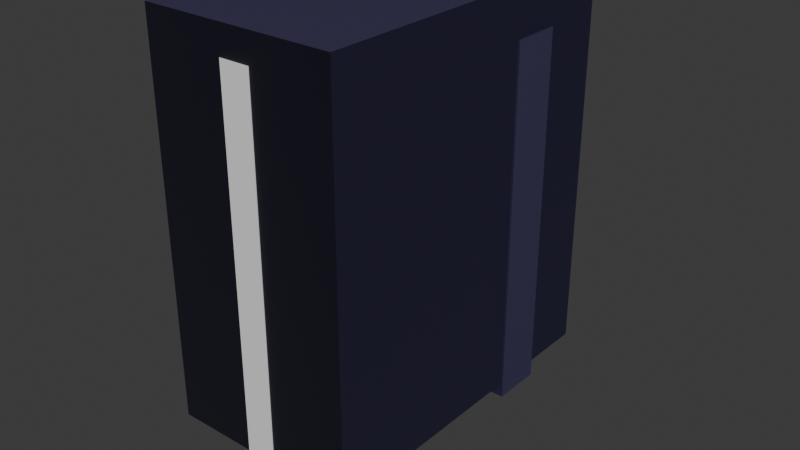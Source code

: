 # Source: level.blend  (saved by Blender 4.2.66; exported with 4.5.12 LTS)
import bpy
from mathutils import Matrix  # noqa: F401  (used for matrix-valued properties, if any)

bpy.ops.wm.read_factory_settings(use_empty=True)
scene = bpy.context.scene
scene.name = 'Scene'

# ---- images (referenced by path relative to the original .blend; pixels are not part of the script)
import os
ASSET_DIR = os.environ.get("B2B_ASSET_DIR", "")  # directory of the original .blend (textures are referenced by path, not embedded)
HERE = os.path.dirname(os.path.abspath(__file__))  # packed textures are extracted next to this script under _unpacked/

def load_image(name, relpath, width, height, colorspace="sRGB"):
    """Load a texture the original file referenced (path relative to the .blend, or extracted next to this script)."""
    p = next((c for c in (os.path.join(HERE, relpath), os.path.join(ASSET_DIR, relpath)) if relpath and os.path.exists(c)), "")
    if p:
        img = bpy.data.images.load(p, check_existing=True)
        img.name = name
    else:  # same state as the original file: an image datablock whose file is absent (Cycles renders it pink)
        img = bpy.data.images.new(name, width, height)
        img.source = "FILE"
        img.filepath = "//" + (relpath or name)
    img.colorspace_settings.name = colorspace
    return img
img_ao_4_png = load_image('ao_4.png', 'ao_4.png', 1024, 1024, 'sRGB')
img_normal_4_png = load_image('normal_4.png', 'normal_4.png', 1024, 1024, 'sRGB')
img_ao_3_png = load_image('ao_3.png', 'ao_3.png', 1024, 1024, 'sRGB')
img_normal_3_png = load_image('normal_3.png', 'normal_3.png', 1024, 1024, 'Non-Color')

# ---- materials (node trees are filled in below, after node groups)
mat_brick_wall_world = bpy.data.materials.new('Brick Wall World')
mat_brick_floor = bpy.data.materials.new('Brick Floor')

# ---- material node trees
mat_brick_wall_world.use_nodes = True; mat_brick_wall_world.node_tree.nodes.clear()
_N = mat_brick_wall_world.node_tree.nodes; _L = mat_brick_wall_world.node_tree.links
n0 = _N.new('ShaderNodeBsdfPrincipled'); n0.name = 'Principled BSDF'; n0.location = (406, 372)
n0.inputs[2].default_value = 0.6127
n1 = _N.new('ShaderNodeOutputMaterial'); n1.name = 'Material Output'; n1.location = (809, 350)
n2 = _N.new('ShaderNodeTexImage'); n2.name = 'Image Texture'; n2.location = (-116, 256)
n2.image = img_ao_4_png
n3 = _N.new('ShaderNodeMix'); n3.name = 'Mix'; n3.location = (226, 388)
n3.data_type = 'RGBA'
n3.blend_type = 'MULTIPLY'
n3.inputs[6].default_value = (0.01949, 0.03285, 0.05173, 1.0)
n4 = _N.new('ShaderNodeNormalMap'); n4.name = 'Normal Map'; n4.location = (177, 41)
n4.inputs[0].default_value = 0.4
n5 = _N.new('ShaderNodeTexImage'); n5.name = 'Image Texture.001'; n5.location = (-103, -103)
n5.image = img_normal_4_png
_L.new(n0.outputs[0], n1.inputs[0])
_L.new(n3.outputs[2], n0.inputs[0])
_L.new(n2.outputs[0], n3.inputs[7])
_L.new(n5.outputs[0], n4.inputs[1])
_L.new(n4.outputs[0], n0.inputs[5])
n1.is_active_output = True
mat_brick_floor.use_nodes = True; mat_brick_floor.node_tree.nodes.clear()
_N = mat_brick_floor.node_tree.nodes; _L = mat_brick_floor.node_tree.links
n0 = _N.new('ShaderNodeBsdfPrincipled'); n0.name = 'Principled BSDF'; n0.location = (231, 281)
n0.inputs[2].default_value = 0.3255
n1 = _N.new('ShaderNodeOutputMaterial'); n1.name = 'Material Output'; n1.location = (521, 281)
n2 = _N.new('ShaderNodeTexImage'); n2.name = 'Image Texture'; n2.location = (-346, 192)
n2.image = img_ao_3_png
n3 = _N.new('ShaderNodeMix'); n3.name = 'Mix'; n3.location = (-9, 325)
n3.data_type = 'RGBA'
n3.blend_type = 'MULTIPLY'
n3.inputs[6].default_value = (0.3547, 0.3547, 0.3547, 1.0)
n4 = _N.new('ShaderNodeNormalMap'); n4.name = 'Normal Map'; n4.location = (43, -17)
n4.inputs[0].default_value = 1.9
n5 = _N.new('ShaderNodeTexImage'); n5.name = 'Image Texture.001'; n5.location = (-237, -161)
n5.image = img_normal_3_png
_L.new(n0.outputs[0], n1.inputs[0])
_L.new(n3.outputs[2], n0.inputs[0])
_L.new(n2.outputs[0], n3.inputs[7])
_L.new(n4.outputs[0], n0.inputs[5])
_L.new(n5.outputs[0], n4.inputs[1])
n1.is_active_output = True

# ---- world
world_world = bpy.data.worlds.new('World'); scene.world = world_world
world_world.use_nodes = True; world_world.node_tree.nodes.clear()
_N = world_world.node_tree.nodes; _L = world_world.node_tree.links
n0 = _N.new('ShaderNodeOutputWorld'); n0.name = 'World Output'; n0.location = (300, 300)
n1 = _N.new('ShaderNodeBackground'); n1.name = 'Background'; n1.location = (10, 300)
n1.inputs[0].default_value = (0.05088, 0.05088, 0.05088, 1.0)
_L.new(n1.outputs[0], n0.inputs[0])
n0.is_active_output = True
world_world.color = (0.05088, 0.05088, 0.05088)
world_world.sun_shadow_jitter_overblur = 0.0

# ---- meshes
me_mesh_0 = bpy.data.meshes.new('Mesh_0')
me_mesh_0.from_pydata([(-5.239, -6.741, 265.3), (1.823, -6.741, 265.3), (8.273, 8.75, 265.3), (8.273, -8.75, 265.3), (8.273, 8.75, -30.26), (-8.273, 8.75, 265.3), (-8.273, -8.75, -30.26), (8.273, -8.75, -30.26), (-8.273, 8.75, -30.26), (-8.273, -8.75, 265.3), (-5.239, 6.963, 265.3), (-5.239, 6.963, 267.6), (-5.239, -6.741, 267.6), (1.823, -6.741, 267.6), (1.823, 6.963, 265.3), (1.823, 6.963, 267.6), (-33.27, -13.75, 264.7), (-23.27, -13.75, 264.7), (-33.27, -13.75, 269.7), (-23.27, -13.75, 269.7), (-33.27, -23.75, 274.7), (-23.27, -23.75, 274.7), (-23.27, -23.75, 269.7), (-33.27, -23.75, 269.7), (-40.77, -23.75, -30.26), (-40.77, -46.25, -30.26), (-15.77, -46.25, 274.7), (-40.77, -46.25, 274.7), (-15.77, -46.25, -30.26), (-40.77, -23.75, 274.7), (-15.77, -23.75, 274.7), (-15.77, -23.75, -30.26), (-53.27, 13.75, 257.2), (-53.27, 13.75, -30.26), (-67.67, 13.75, -30.26), (-67.67, 33.75, -30.26), (-53.27, 33.75, -30.26), (-67.67, 33.75, 257.2), (-67.67, 13.75, 257.2), (-45.77, 83.75, 239.7), (-45.77, 83.75, -30.26), (-50.77, 88.75, -30.26), (-50.77, 83.75, -30.26), (-45.77, 88.75, -30.26), (-45.77, 88.75, 237.2), (-50.77, 83.75, 232.2), (-45.77, 83.75, 232.2), (-10.77, 83.75, -30.26), (-5.773, 88.75, -30.26), (-10.77, 88.75, -30.26), (-5.773, 83.75, -30.26), (-10.77, 88.75, 237.2), (-10.77, 83.75, 237.2), (-45.77, 83.01, 235.7), (-45.77, 81.64, 239.3), (-50.77, 81.64, 239.3), (-45.77, 82.05, 237.1), (-50.77, 82.05, 237.1), (-50.77, 83.01, 235.7), (-25.77, 56.25, 269.7), (-25.77, 56.25, 264.7), (-25.77, 83.75, 257.2), (-30.77, 83.75, 252.2), (-30.77, 56.25, 264.7), (-30.77, 56.25, 269.7), (-25.77, 83.75, 252.2), (-50.77, 88.75, 239.7), (-30.77, 88.75, 249.7), (-50.77, 83.75, 239.7), (-45.77, 83.75, 237.2), (-30.77, 83.75, 249.7), (-25.77, 88.75, 249.7), (-5.773, 88.75, 239.7), (-5.773, 83.75, 239.7), (-30.77, 83.75, 242.2), (-30.77, 83.75, 257.2), (-30.77, 88.75, 257.2), (-25.77, 83.75, 249.7), (-25.77, 88.75, 242.2), (-27.44, 83.75, 252.2), (-30.77, 88.75, 242.2), (-25.77, 88.75, 257.2), (-3.273, 53.25, -30.26), (6.727, 53.25, 257.2), (-3.273, 38.25, 257.2), (6.727, 38.25, 257.2), (-3.273, 53.25, 257.2), (6.727, 38.25, -30.26), (6.727, 53.25, -30.26), (-3.273, 38.25, -30.26), (-35.77, 92.5, -30.26), (-20.77, 92.5, 242.2), (-20.77, 92.5, -30.26), (-20.77, 60.0, -30.26), (-35.77, 60.0, 242.2), (-35.77, 60.0, -30.26), (-25.77, 83.75, 242.2), (-20.77, 60.0, 242.2), (-35.77, 92.5, 242.2), (-58.27, 8.75, -30.26), (-58.27, 3.75, -30.26), (-58.27, 3.75, 257.2), (-58.27, 8.75, 257.2), (-53.27, 8.75, -30.26), (-53.27, 3.75, -30.26), (-53.27, 3.75, 257.2), (-53.27, 8.75, 257.2), (-58.27, -3.198, -30.26), (-58.27, -3.198, 257.2), (-53.27, -3.198, -30.26), (-58.27, -10.7, -30.26), (-58.27, -10.7, 257.2), (-53.27, -10.7, 257.2), (-53.27, -3.198, 257.2), (-58.27, 33.75, 257.2), (-58.27, 33.75, -30.26), (-58.27, 61.25, 257.2), (-53.27, 33.75, 257.2), (-53.27, 56.25, 257.2), (-58.27, 61.25, -30.26), (-13.27, 61.25, 257.2), (-13.27, 56.25, 257.2), (-13.27, 56.25, -30.26), (-13.27, 61.25, -30.26), (-53.27, 61.25, -30.26), (-53.27, 61.25, -30.26), (-50.77, -13.75, -30.26), (-50.77, -18.75, 257.2), (-8.273, -18.75, 257.2), (-8.273, -18.75, -30.26), (-50.77, -18.75, -30.26), (-8.273, -13.75, -30.26), (-8.273, -13.75, 257.2), (-50.77, -13.75, 257.2), (-53.27, 56.25, -30.26), (-53.27, 56.25, 269.7), (-53.27, -13.75, 269.7), (-3.273, -13.75, 269.7), (-53.27, -13.75, -30.26), (-3.273, -13.75, -30.26), (-3.273, 56.25, 269.7), (-3.273, 56.25, -30.26), (-53.27, -10.7, -30.26)], [(79, 62), (79, 65), (89, 82), (95, 93)], [(21, 22, 17, 19), (9, 6, 7, 3), (43, 41, 66, 44), (6, 9, 5, 8), (137, 140, 135, 136), (2, 5, 9, 3), (15, 11, 12, 13), (0, 1, 13, 12), (14, 10, 11, 15), (15, 13, 1, 14), (138, 139, 137, 136), (18, 20, 21, 19), (16, 23, 20, 18), (10, 5, 9, 0), (25, 27, 29, 24), (29, 30, 31, 24), (25, 28, 26, 27), (26, 30, 29, 27), (31, 30, 26, 28), (37, 38, 32, 117), (38, 34, 33, 32), (34, 38, 37, 35), (40, 46, 45, 42), (66, 45, 68), (44, 46, 40, 43), (141, 140, 137, 139), (42, 45, 66, 41), (4, 8, 5, 2), (51, 72, 48, 49), (48, 72, 73, 50), (52, 47, 50, 73), (68, 55, 54, 39), (55, 57, 56, 54), (56, 39, 54), (53, 39, 56), (53, 46, 39), (131, 132, 128, 129), (128, 132, 133, 127), (100, 101, 102, 99), (68, 57, 55), (68, 58, 57), (58, 68, 45), (63, 64, 75, 62), (63, 62, 65, 60), (75, 68, 70), (44, 66, 67), (67, 66, 76), (68, 69, 70), (70, 69, 44, 67), (52, 77, 71), (61, 65, 73), (51, 71, 72), (65, 77, 73), (71, 81, 72), (81, 61, 73, 72), (71, 51, 52), (73, 77, 52), (52, 51, 73), (73, 51, 72), (76, 75, 61, 81), (77, 96, 78, 71), (76, 81, 71, 67), (67, 80, 74, 70), (62, 70, 77, 65), (97, 91, 98, 94), (62, 75, 70), (67, 71, 78, 80), (83, 88, 82, 86), (92, 90, 98, 91), (95, 94, 98, 90), (92, 91, 97, 93), (102, 106, 103, 99), (100, 104, 105, 101), (105, 106, 102, 101), (103, 106, 105, 104), (110, 111, 108, 107), (108, 113, 109, 107), (116, 119, 115, 114), (130, 129, 128, 127), (118, 121, 120, 116), (124, 119, 116, 120, 123), (122, 123, 120, 121), (130, 127, 133, 126), (123, 125, 124), (17, 22, 23, 16), (7, 4, 2, 3), (58, 45, 46, 53), (57, 58, 53, 56), (138, 136, 135, 134), (135, 140, 141, 134), (11, 10, 0, 12), (47, 52, 51, 49), (51, 52, 73, 72), (118, 116, 114, 117), (85, 83, 86, 84), (85, 87, 88, 83), (87, 85, 84, 89), (111, 112, 113, 108), (37, 117, 36, 35), (65, 61, 59, 60), (75, 64, 59, 61), (76, 66, 68, 75), (77, 70, 74, 96), (44, 69, 46), (110, 142, 112, 111)])
_uv = me_mesh_0.uv_layers.new(name='UVMap')
_uv.uv.foreach_set('vector', [0.5, 0.5, 0.5, 0.25, 1.0, 0.0, 1.0, 0.25, 1.0, 1.0, 1.0, 0.0, 0.0, 0.0, 0.0, 1.0, 0.0, 1.0, 1.0, 1.0, 1.0, 0.0, 0.0, 0.0, 1.0, 0.0, 0.0, 0.0, 0.0, 1.0, 1.0, 1.0, 0.0, 1.0, 1.0, 1.0, 1.0, 0.0, 0.0, 0.0, 0.0, 0.0, 0.0, 0.0, 0.0, 0.0, 0.0, 0.0, 1.0, 1.0, 1.0, 0.0, 0.0, 0.0, 0.0, 1.0, 1.0, 0.7618, 0.0, 0.7618, 0.0, 1.0, 1.0, 1.0, 0.0, 0.2382, 1.0, 0.2382, 1.0, 0.0, 0.0, 0.0, 0.0, 0.0, 0.0, 1.0, 0.2382, 1.0, 0.2382, 0.0, 0.0, 1.0, 0.0, 0.0, 0.0, 1.0, 0.0, 0.0, 0.0, 0.875, 0.0, 0.75, 1.0, 0.75, 1.0, 0.875, 0.0, 0.0, 0.5, 0.25, 0.5, 0.5, 0.0, 0.25, 0.8979, 0.1834, 1.0, 0.0, 0.0, 0.0, 0.1148, 0.1834, 1.0, 0.0, 0.0, 0.0, 0.0, 1.0, 1.0, 1.0, 1.0, 0.0, 0.0, 0.0, 0.0, 1.0, 1.0, 1.0, 1.0, 0.0, 0.0, 0.0, 0.0, 1.0, 1.0, 1.0, 0.0, 1.0, 1.0, 1.0, 1.0, 0.0, 0.0, 0.0, 1.0, 0.0, 0.0, 0.0, 0.0, 1.0, 1.0, 1.0, 1.0, 0.0, 0.0, 0.0, 0.0, 1.0, 1.0, 1.0, 1.0, 1.0, 1.0, 0.0, 0.0, 0.0, 0.0, 1.0, 1.0, 0.0, 0.0, 0.0, 0.0, 1.0, 1.0, 1.0, 0.0, 0.0, 0.0, 0.9725, 1.0, 0.9725, 1.0, 0.0, 0.0, 1.0, 0.02752, 0.0, 0.0, 0.0, 0.0, 0.0, 0.0, 0.9725, 0.0, 0.0, 1.0, 0.0, 1.0, 0.0, 0.0, 0.0, 0.0, 1.0, 1.0, 1.0, 1.0, 0.0, 1.0, 0.9725, 0.0, 1.0, 1.0, 1.0, 0.0, 1.0, 1.0, 1.0, 1.0, 0.0, 0.0, 0.0, 1.0, 0.0, 0.0, 0.0, 0.0, 1.0, 1.0, 1.0, 1.0, 0.0, 0.0, 0.0, 0.0, 1.0, 1.0, 1.0, 1.0, 1.0, 1.0, 0.0, 0.0, 0.0, 0.0, 1.0, 1.0, 0.7, 1.0, 0.8, 0.0, 0.8, 0.0, 0.7, 1.0, 0.8, 1.0, 0.9, 0.0, 0.9, 0.0, 0.8, 0.09591, 0.3253, 0.5, 0.5, 0.0, 0.4709, 0.3237, 0.2311, 0.5, 0.5, 0.09591, 0.3253, 0.3237, 0.2311, 0.5, 0.0, 0.5, 0.5, 1.0, 0.0, 0.0, 0.0, 0.0, 1.0, 1.0, 1.0, 0.0, 1.0, 1.0, 1.0, 1.0, 0.0, 0.0, 0.0, 1.0, 0.0, 0.0, 0.0, 0.0, 1.0, 1.0, 1.0, 0.5, 0.5, 0.9041, 0.3253, 1.0, 0.4709, 0.5, 0.5, 0.6763, 0.2311, 0.9041, 0.3253, 0.6763, 0.2311, 0.5, 0.5, 0.5, 0.0, 0.5, 0.3571, 0.5, 0.5, 0.0, 0.1429, 1.0, 0.6667, 0.5, 0.3571, 0.0, 0.0, 0.5, 0.375, 0.0, 0.0, 0.5, 0.5, 0.0, 0.0625, 0.5, 0.3125, 0.875, 0.0, 1.0, 0.0625, 0.5, 0.3125, 0.5, 0.3125, 1.0, 0.0625, 0.5, 0.5, 0.0, 0.0625, 0.125, 0.0, 0.5, 0.3125, 1.0, 0.5, 0.125, 0.0, 0.875, 0.0, 0.5, 1.0, 1.0, 0.625, 1.0, 0.75, 0.0, 0.75, 0.5, 0.5, 0.5, 0.375, 1.0, 0.0625, 0.125, 0.0, 0.5, 0.3125, 0.0, 0.0625, 0.5, 0.375, 0.5, 0.3125, 1.0, 0.0625, 0.5, 0.3125, 0.5, 0.5, 0.0, 0.0625, 0.0, 0.0, 0.0, 0.0, 0.0, 0.0, 0.0, 0.0, 0.0, 0.75, 0.0, 0.625, 1.0, 0.625, 1.0, 0.0625, 0.5, 0.3125, 0.875, 0.0, 1.0, 0.625, 0.0, 0.625, 1.0, 0.5, 1.0, 0.5, 0.0, 0.625, 0.0, 0.5, 1.0, 0.0, 0.0, 0.1429, 1.0, 0.875, 0.0, 0.0, 0.0, 0.5, 0.0, 0.000767, 0.8846, 0.6667, 0.5, 0.0, 1.0, 0.0, 0.0, 0.0, 0.5, 0.3125, 0.5, 1.0, 0.5, 1.0, 0.9992, 1.0, 0.7308, 0.3333, 1.0, 0.5, 1.0, 0.6667, 1.0, 0.5, 0.0, 0.5, 0.5, 0.375, 0.0, 1.0, 0.0, 0.0, 0.0, 1.0, 0.0, 0.0, 1.0, 0.6667, 1.0, 1.0, 1.0, 0.5, 0.5, 1.0, 0.5, 0.0, 0.8846, 0.6667, 0.9992, 1.0, 0.0, 0.0, 1.0, 0.0, 0.0, 0.0, 0.0, 0.0, 1.0, 0.0, 1.0, 1.0, 0.0, 1.0, 0.0, 0.0, 0.0, 0.0, 0.0, 0.0, 0.0, 1.0, 1.0, 1.0, 1.0, 0.0, 0.0, 0.0, 0.0, 1.0, 0.0, 0.0, 1.0, 0.0, 0.0, 0.0, 0.0, 1.0, 1.0, 1.0, 1.0, 0.0, 0.0, 0.0, 0.0, 1.0, 1.0, 1.0, 0.0, 1.0, 1.0, 1.0, 1.0, 0.0, 0.0, 0.0, 1.0, 0.0, 0.0, 0.0, 0.0, 1.0, 1.0, 1.0, 1.0, 0.0, 1.0, 1.0, 1.0, 0.0, 1.0, 1.0, 1.0, 0.0, 0.0, 0.0, 0.0, 0.0, 1.0, 1.0, 0.0, 1.0, 1.0, 1.0, 1.0, 0.0, 0.0, 0.0, 1.0, 0.0, 0.0, 0.0, 0.0, 1.0, 1.0, 1.0, 0.0, 0.0, 0.0, 1.0, 1.0, 1.0, 1.0, 0.0, 0.0, 1.0, 1.0, 1.0, 1.0, 0.0, 0.0, 0.0, 0.0, 1.0, 1.0, 1.0, 1.0, 0.0, 0.0, 0.0, 0.0, 1.0, 1.0, 0.0, 0.0, 0.0, 0.0, 1.0, 1.0, 1.0, 0.0, 1.0, 1.0, 1.0, 1.0, 0.9756, 1.0, 0.5, 1.0, 0.625, 0.0, 0.625, 0.0, 0.5, 1.0, 1.0, 1.0, 0.0, 0.0, 0.0, 0.0, 1.0, 1.0, 0.5, 1.0, 0.6, 0.0, 0.6, 0.0, 0.5, 1.0, 0.9, 1.0, 1.0, 0.0, 1.0, 0.0, 0.9, 1.0, 0.0, 0.0, 0.0, 0.0, 1.0, 1.0, 1.0, 1.0, 0.0, 0.0, 0.0, 0.0, 1.0, 1.0, 1.0, 0.0, 1.0, 0.2382, 1.0, 0.2382, 0.0, 0.0, 0.0, 1.0, 0.0, 0.0, 0.0, 0.0, 1.0, 1.0, 1.0, 1.0, 0.0, 0.0, 0.0, 0.0, 1.0, 1.0, 1.0, 0.8182, 1.0, 1.0, 0.0, 0.0, 0.0, 0.0, 1.0, 0.0, 0.0, 0.0, 0.0, 0.0, 0.0, 0.0, 0.0, 0.0, 0.0, 0.0, 0.0, 1.0, 0.0, 0.0, 0.0, 0.0, 0.0, 0.0, 0.0, 0.0, 0.0, 0.0, 0.0, 1.0, 1.0, 0.0, 1.0, 0.0, 0.0, 1.0, 0.0, 0.0, 1.0, 1.0, 1.0, 1.0, 0.0, 1.0, 1.0, 0.5, 0.375, 0.5, 0.5, 0.0, 0.0, 0.0, 0.0, 0.0, 0.1429, 0.5, 0.5, 0.0, 0.0, 1.0, 0.875, 0.5, 0.5, 1.0, 0.0625, 0.0, 0.0, 0.5, 0.5, 0.0, 0.5, 1.0, 0.5, 0.7308, 0.3333, 0.0, 0.000767, 0.875, 0.0, 0.125, 0.0, 0.0, 0.9725, 1.0, 0.0, 0.0, 0.0, 0.0, 1.0, 1.0, 1.0])
me_mesh_0.update()
me_mesh_0.normals_split_custom_set([tuple(v) for v in zip(*[iter([1.0, -3.052e-07, 0.0, 1.0, -3.052e-07, 0.0, 1.0, -3.052e-07, 0.0, 1.0, -3.052e-07, 0.0, 0.0, -1.0, 1.707e-09, 0.0, -1.0, 1.707e-09, 0.0, -1.0, 1.707e-09, 0.0, -1.0, 1.707e-09, 0.0, 1.0, 0.0, 0.0, 1.0, 0.0, 0.0, 1.0, 0.0, 0.0, 1.0, 0.0, -1.0, 0.0, -3.227e-09, -1.0, 0.0, -3.227e-09, -1.0, 0.0, -3.227e-09, -1.0, 0.0, -3.227e-09, 0.0, 0.0, 1.0, 0.0, 0.0, 1.0, 0.0, 0.0, 1.0, 0.0, 0.0, 1.0, 0.0, 0.0, 1.0, 0.0, 0.0, 1.0, 0.0, 0.0, 1.0, 0.0, 0.0, 1.0, 0.0, 0.0, 1.0, 0.0, 0.0, 1.0, 0.0, 0.0, 1.0, 0.0, 0.0, 1.0, 0.0, -1.0, 0.0, 0.0, -1.0, 0.0, 0.0, -1.0, 0.0, 0.0, -1.0, 0.0, 0.0, 1.0, 0.0, 0.0, 1.0, 0.0, 0.0, 1.0, 0.0, 0.0, 1.0, 0.0, 1.0, 0.0, 0.0, 1.0, 0.0, 0.0, 1.0, 0.0, 0.0, 1.0, 0.0, 0.0, 0.0, -1.0, 0.0, 0.0, -1.0, 0.0, 0.0, -1.0, 0.0, 0.0, -1.0, 0.0, 0.0, 0.4472, 0.8944, 0.0, 0.4472, 0.8944, 0.0, 0.4472, 0.8944, 0.0, 0.4472, 0.8944, -1.0, 0.0, 0.0, -1.0, 0.0, 0.0, -1.0, 0.0, 0.0, -1.0, 0.0, 0.0, 7.735e-06, 0.0, 1.0, 7.735e-06, 0.0, 1.0, 7.735e-06, 0.0, 1.0, 7.735e-06, 0.0, 1.0, -1.0, 0.0, 0.0, -1.0, 0.0, 0.0, -1.0, 0.0, 0.0, -1.0, 0.0, 0.0, 0.0, 1.0, 0.0, 0.0, 1.0, 0.0, 0.0, 1.0, 0.0, 0.0, 1.0, 0.0, 0.0, -1.0, -1.601e-08, 0.0, -1.0, -1.601e-08, 0.0, -1.0, -1.601e-08, 0.0, -1.0, -1.601e-08, 0.0, 0.0, 1.0, 0.0, 0.0, 1.0, 0.0, 0.0, 1.0, 0.0, 0.0, 1.0, 1.0, 0.0, 0.0, 1.0, 0.0, 0.0, 1.0, 0.0, 0.0, 1.0, 0.0, 0.0, 0.0, 0.0, 1.0, 0.0, 0.0, 1.0, 0.0, 0.0, 1.0, 0.0, 0.0, 1.0, 0.0, -1.0, 0.0, 0.0, -1.0, 0.0, 0.0, -1.0, 0.0, 0.0, -1.0, 0.0, -1.0, 0.0, 0.0, -1.0, 0.0, 0.0, -1.0, 0.0, 0.0, -1.0, 0.0, 0.0, 0.0, -1.0, 0.0, 0.0, -1.0, 0.0, 0.0, -1.0, 0.0, 0.0, -1.0, 0.0, -1.0, 0.0, 0.0, -1.0, 0.0, 0.0, -1.0, 0.0, 0.0, 1.0, 0.0, 0.0, 1.0, 0.0, 0.0, 1.0, 0.0, 0.0, 1.0, 0.0, 0.0, 1.0, 0.0, 0.0, 1.0, 0.0, 0.0, 1.0, 0.0, 0.0, 1.0, 0.0, 0.0, -1.0, 0.0, 0.0, -1.0, 0.0, 0.0, -1.0, 0.0, 0.0, -1.0, 0.0, 0.0, 0.0, 1.0, 3.121e-09, 0.0, 1.0, 3.121e-09, 0.0, 1.0, 3.121e-09, 0.0, 1.0, 3.121e-09, 0.0, 1.0, 0.0, 0.0, 1.0, 0.0, 0.0, 1.0, 0.0, 0.0, 1.0, 0.0, 1.0, 0.0, 0.0, 1.0, 0.0, 0.0, 1.0, 0.0, 0.0, 1.0, 0.0, 0.0, 0.0, -1.0, 0.0, 0.0, -1.0, 0.0, 0.0, -1.0, 0.0, 0.0, -1.0, 0.0, 0.0, -0.2028, 0.9792, 0.0, -0.2028, 0.9792, 0.0, -0.2028, 0.9792, 0.0, -0.2028, 0.9792, 0.0, -0.9833, -0.1819, 0.0, -0.9833, -0.1819, 0.0, -0.9833, -0.1819, 0.0, -0.9833, -0.1819, 1.0, 2.395e-06, 0.0, 1.0, 2.395e-06, 0.0, 1.0, 2.395e-06, 0.0, 1.0, -3.102e-06, 0.0, 1.0, -3.102e-06, 0.0, 1.0, -3.102e-06, 0.0, 1.0, 0.0, 0.0, 1.0, 0.0, 0.0, 1.0, 0.0, 0.0, 1.0, 0.0, 0.0, 1.0, 0.0, 0.0, 1.0, 0.0, 0.0, 1.0, 0.0, 0.0, 0.0, 0.0, 1.0, 0.0, 0.0, 1.0, 0.0, 0.0, 1.0, 0.0, 0.0, 1.0, -1.0, 0.0, 0.0, -1.0, 0.0, 0.0, -1.0, 0.0, 0.0, -1.0, 0.0, 0.0, -1.0, -3.193e-06, 0.0, -1.0, -3.193e-06, 0.0, -1.0, -3.193e-06, 0.0, -1.0, 3.102e-06, 0.0, -1.0, 3.102e-06, 0.0, -1.0, 3.102e-06, 0.0, -1.0, 0.0, 0.0, -1.0, 0.0, 0.0, -1.0, 0.0, 0.0, -1.0, 0.0, 0.0, -1.0, 0.0, 0.0, -1.0, 0.0, 0.0, -1.0, 0.0, 0.0, 0.0, -0.4138, -0.9104, 0.0, -0.4138, -0.9104, 0.0, -0.4138, -0.9104, 0.0, -0.4138, -0.9104, 0.0, -1.0, 0.0, 0.0, -1.0, 0.0, 0.0, -1.0, 0.0, 0.0, 1.0, 0.0, 0.0, 1.0, 0.0, 0.0, 1.0, 0.0, 0.0, 1.0, 0.0, 0.0, 1.0, 0.0, 0.0, 1.0, 0.0, 0.0, -1.0, 0.0, 0.0, -1.0, 0.0, 0.0, -1.0, 0.0, 0.6402, 0.0, -0.7682, 0.6402, 0.0, -0.7682, 0.6402, 0.0, -0.7682, 0.6402, 0.0, -0.7682, -0.6402, 0.0, -0.7682, -0.6402, 0.0, -0.7682, -0.6402, 0.0, -0.7682, 0.0, -1.0, 0.0, 0.0, -1.0, 0.0, 0.0, -1.0, 0.0, 0.0, 1.0, 0.0, 0.0, 1.0, 0.0, 0.0, 1.0, 0.0, 0.0, -1.0, 0.0, 0.0, -1.0, 0.0, 0.0, -1.0, 0.0, 0.0, 1.0, 0.0, 0.0, 1.0, 0.0, 0.0, 1.0, 0.0, 0.6585, 0.0, 0.7526, 0.6585, 0.0, 0.7526, 0.6585, 0.0, 0.7526, 0.6585, 0.0, 0.7526, -0.6402, 0.0, -0.7682, -0.6402, 0.0, -0.7682, -0.6402, 0.0, -0.7682, 0.0, -1.0, 0.0, 0.0, -1.0, 0.0, 0.0, -1.0, 0.0, 0.4472, 0.0, -0.8944, 0.4472, 0.0, -0.8944, 0.4472, 0.0, -0.8944, 0.4472, 0.0, -0.8944, 0.4472, 0.0, -0.8944, 0.4472, 0.0, -0.8944, 0.0, 0.0, 1.0, 0.0, 0.0, 1.0, 0.0, 0.0, 1.0, 0.0, 0.0, 1.0, 1.0, 0.0, 0.0, 1.0, 0.0, 0.0, 1.0, 0.0, 0.0, 1.0, 0.0, 0.0, 0.0, 1.0, 0.0, 0.0, 1.0, 0.0, 0.0, 1.0, 0.0, 0.0, 1.0, 0.0, -1.0, 0.0, 0.0, -1.0, 0.0, 0.0, -1.0, 0.0, 0.0, -1.0, 0.0, 0.0, 0.0, -1.0, 0.0, 0.0, -1.0, 0.0, 0.0, -1.0, 0.0, 0.0, -1.0, 0.0, 0.0, 0.0, 1.0, 0.0, 0.0, 1.0, 0.0, 0.0, 1.0, 0.0, 0.0, 1.0, 0.0, 0.0, 0.0, 0.0, 0.0, 0.0, 0.0, 0.0, 0.0, 0.0, 1.0, 0.0, 0.0, 1.0, 0.0, 0.0, 1.0, 0.0, 0.0, 1.0, 0.0, 0.0, 1.0, 0.0, 0.0, 1.0, 0.0, 0.0, 1.0, 0.0, 0.0, 1.0, 0.0, 0.0, 1.0, 0.0, 0.0, 1.0, 0.0, 0.0, 1.0, 0.0, 0.0, 1.0, 0.0, -1.0, 0.0, 0.0, -1.0, 0.0, 0.0, -1.0, 0.0, 0.0, -1.0, 0.0, 0.0, 1.0, 0.0, 0.0, 1.0, 0.0, 0.0, 1.0, 0.0, 0.0, 1.0, 0.0, 0.0, 0.0, 1.0, 0.0, 0.0, 1.0, 0.0, 0.0, 1.0, 0.0, 0.0, 1.0, 0.0, 0.0, -1.0, 0.0, 0.0, -1.0, 0.0, 0.0, -1.0, 0.0, 0.0, -1.0, 0.0, 0.0, 0.0, 1.0, 0.0, 0.0, 1.0, 0.0, 0.0, 1.0, 0.0, 0.0, 1.0, 1.0, 0.0, 0.0, 1.0, 0.0, 0.0, 1.0, 0.0, 0.0, 1.0, 0.0, 0.0, -1.0, 0.0, 0.0, -1.0, 0.0, 0.0, -1.0, 0.0, 0.0, -1.0, 0.0, 0.0, 0.0, 1.0, 6.634e-09, 0.0, 1.0, 6.634e-09, 0.0, 1.0, 6.634e-09, 0.0, 1.0, 6.634e-09, -1.0, 0.0, 0.0, -1.0, 0.0, 0.0, -1.0, 0.0, 0.0, -1.0, 0.0, 0.0, 0.0, -1.0, 0.0, 0.0, -1.0, 0.0, 0.0, -1.0, 0.0, 0.0, -1.0, 0.0, 0.0, 0.0, 1.0, 0.0, 0.0, 1.0, 0.0, 0.0, 1.0, 0.0, 0.0, 1.0, 0.0, 1.0, 0.0, 0.0, 1.0, 0.0, 0.0, 1.0, 0.0, 0.0, 1.0, 0.0, 0.0, 1.0, 0.0, 1.0, 0.0, 0.0, 1.0, 0.0, 0.0, 1.0, 0.0, 0.0, 1.0, 0.0, 0.0, -1.0, 0.0, 0.0, -1.0, 0.0, 0.0, -1.0, 0.0, 0.0, -1.0, 0.0, 0.0, 0.0, 0.0, 1.0, 0.0, 0.0, 1.0, 0.0, 0.0, 1.0, 0.0, -0.4472, -0.8944, 0.0, -0.4472, -0.8944, 0.0, -0.4472, -0.8944, 0.0, -0.4472, -0.8944, 1.0, 0.0, -3.227e-09, 1.0, 0.0, -3.227e-09, 1.0, 0.0, -3.227e-09, 1.0, 0.0, -3.227e-09, 0.0, -0.9778, -0.2094, 0.0, -0.9778, -0.2094, 0.0, -0.9778, -0.2094, 0.0, -0.9778, -0.2094, 0.0, -0.827, -0.5622, 0.0, -0.827, -0.5622, 0.0, -0.827, -0.5622, 0.0, -0.827, -0.5622, -1.0, 0.0, 0.0, -1.0, 0.0, 0.0, -1.0, 0.0, 0.0, -1.0, 0.0, 0.0, 0.0, 1.0, 0.0, 0.0, 1.0, 0.0, 0.0, 1.0, 0.0, 0.0, 1.0, 0.0, -1.0, 0.0, 0.0, -1.0, 0.0, 0.0, -1.0, 0.0, 0.0, -1.0, 0.0, 0.0, -1.0, 0.0, 0.0, -1.0, 0.0, 0.0, -1.0, 0.0, 0.0, -1.0, 0.0, 0.0, -3.567e-05, -5.333e-09, 1.0, -8.363e-05, 0.0, 1.0, -3.567e-05, 2.146e-05, 1.0, -8.363e-05, -2.136e-05, 1.0, 0.0, 0.0, 1.0, 0.0, 0.0, 1.0, 0.0, 0.0, 1.0, 0.0, 0.0, 1.0, 0.0, 0.0, 1.0, 0.0, 0.0, 1.0, 0.0, 0.0, 1.0, 0.0, 0.0, 1.0, 1.0, 0.0, 0.0, 1.0, 0.0, 0.0, 1.0, 0.0, 0.0, 1.0, 0.0, 0.0, 0.0, -1.0, 0.0, 0.0, -1.0, 0.0, 0.0, -1.0, 0.0, 0.0, -1.0, 0.0, 0.0, 0.0, 1.0, 0.0, 0.0, 1.0, 0.0, 0.0, 1.0, 0.0, 0.0, 1.0, 0.0, 1.0, 0.0, 0.0, 1.0, 0.0, 0.0, 1.0, 0.0, 0.0, 1.0, 0.0, 1.0, 0.0, 0.0, 1.0, 0.0, 0.0, 1.0, 0.0, 0.0, 1.0, 0.0, 0.0, 0.0, 0.4138, 0.9104, 0.0, 0.4138, 0.9104, 0.0, 0.4138, 0.9104, 0.0, 0.4138, 0.9104, -0.6585, 0.0, 0.7526, -0.6585, 0.0, 0.7526, -0.6585, 0.0, 0.7526, -0.6585, 0.0, 0.7526, 0.0, -1.0, 0.0, 0.0, -1.0, 0.0, 0.0, -1.0, 0.0, 0.0, -1.0, 0.0, 1.0, 0.0, 0.0, 1.0, 0.0, 0.0, 1.0, 0.0, 0.0, 0.0, -1.0, -7.961e-09, 0.0, -1.0, -7.961e-09, 0.0, -1.0, -7.961e-09, 0.0, -1.0, -7.961e-09])] * 3)])
me_mesh_1 = bpy.data.meshes.new('Mesh_1')
me_mesh_1.from_pydata([(-0.02672, 239.1, -14.45), (-28.43, 196.6, -27.12), (28.38, 239.1, -27.12), (-0.02672, 196.6, -14.45), (28.38, 196.6, -27.12), (-28.43, 239.1, -27.12), (-6.855e-07, 118.5, -300.0), (40.0, 140.0, -45.0), (0.0003853, 147.1, -334.8), (-11.19, 139.6, -334.8), (-8.564, 143.6, -334.8), (11.75, 146.7, -300.0), (15.54, 140.0, -45.0), (-5.0, 200.0, -40.0), (0.009649, 151.6, -300.0), (-4.635, 146.2, -334.8), (4.635, 123.8, -38.5), (15.27, 141.3, -300.0), (15.54, 130.0, -45.0), (-5.271e-07, 122.9, -38.5), (15.54, 130.0, -40.0), (5.0, 119.5, -40.0), (-12.11, 135.0, -334.8), (8.564, 126.4, -38.5), (6.326, 119.7, -300.0), (-4.635, 123.8, -38.5), (-6.326, 119.7, -38.5), (-5.0, 119.5, -40.0), (-7.45, 120.5, -40.0), (-7.208e-07, 118.5, -38.5), (-5.0, 150.5, -45.0), (15.27, 128.7, -38.5), (11.69, 123.3, -38.5), (6.326, 119.7, -38.5), (-11.19, 130.4, -334.8), (14.52, 127.6, -45.0), (11.69, 123.3, -300.0), (-23.66, 104.3, -40.0), (5.0, 119.5, -45.0), (-5.0, 70.0, -45.0), (-5.0, 70.0, -40.0), (11.19, 130.4, -38.5), (-8.564, 126.4, -334.8), (12.11, 135.0, -334.8), (5.0, 70.0, -45.0), (11.19, 139.6, -334.8), (6.258, 150.2, -300.0), (-31.38, 159.3, -45.0), (11.66, 146.7, -38.5), (1.993e-07, 151.5, -45.0), (7.414, 149.5, -45.0), (6.25, 150.3, -41.5), (6.326, 150.3, -41.5), (8.564, 143.6, -334.8), (4.635, 146.2, -38.49), (8.564, 143.6, -38.5), (11.19, 139.6, -38.5), (-5.0, 200.0, -45.0), (15.27, 128.7, -300.0), (16.53, 135.0, -300.0), (-31.38, 159.3, -40.02), (5.0, 70.0, -40.0), (40.0, 130.0, -40.0), (-24.31, 166.4, -39.98), (-7.446, 149.5, -45.0), (-7.382, 149.5, -39.83), (5.0, 200.0, -40.0), (5.0, 200.0, -45.0), (24.26, 103.7, -40.0), (24.26, 103.7, -45.0), (16.53, 135.0, -38.5), (14.52, 142.4, -45.0), (14.55, 142.4, -39.94), (15.27, 141.3, -38.5), (12.11, 135.0, -38.5), (15.54, 140.0, -40.0), (24.17, 166.3, -39.94), (6.781, 149.3, -39.55), (24.21, 166.2, -45.0), (-8.564, 126.4, -38.5), (-11.19, 130.4, -38.5), (4.635, 146.2, -334.8), (-15.27, 128.7, -38.5), (-15.27, 128.7, -300.0), (40.0, 140.0, -40.0), (14.52, 127.6, -40.0), (-6.326, 150.3, -300.0), (-15.54, 130.0, -40.0), (-15.27, 141.3, -38.5), (-11.69, 146.7, -38.5), (-14.52, 142.4, -45.0), (-5.0, 119.5, -45.0), (-7.45, 120.5, -45.0), (-6.326, 119.7, -300.0), (-15.54, 140.0, -40.0), (-40.0, 140.0, -40.0), (-15.54, 140.0, -45.0), (-40.0, 140.0, -45.0), (11.19, 130.4, -334.8), (7.45, 120.5, -45.0), (7.45, 120.5, -40.0), (-4.635, 123.8, -334.8), (-14.53, 142.4, -39.98), (-15.27, 141.3, -300.0), (-15.54, 130.0, -45.0), (-40.0, 130.0, -40.0), (5.0, 150.5, -45.0), (5.714, 150.4, -41.5), (7.45, 149.5, -41.5), (-11.69, 123.3, -300.0), (5.002, 150.5, -40.0), (-11.69, 123.3, -45.0), (-12.11, 135.0, -38.5), (-11.69, 123.3, -38.5), (-14.52, 127.6, -45.0), (-14.52, 127.6, -40.0), (-4.635, 146.2, -38.5), (-8.564, 143.6, -38.5), (-5.0, 150.5, -40.0), (-7.699, 149.8, -41.5), (-11.19, 139.6, -38.5), (-16.53, 135.0, -38.5), (-16.53, 135.0, -300.0), (8.564, 126.4, -334.8), (-0.005209, 151.5, -38.5), (-11.69, 146.7, -300.0), (-5.271e-07, 122.9, -334.8), (4.635, 123.8, -334.8), (0.0003853, 147.1, -38.5), (-18.78, 200.4, -300.0), (-18.78, 235.4, -27.81), (-5.059, 200.4, -41.5), (-18.78, 200.4, -27.81), (-18.78, 235.4, -300.0), (18.72, 200.4, -300.0), (18.72, 200.4, -27.81), (18.72, 235.4, -27.81), (18.72, 235.4, -300.0), (-80.0, 155.0, -300.0), (-40.0, 140.8, -23.09), (-40.0, 130.8, -23.09), (-68.8, 140.8, -32.77), (-60.0, 142.5, -10.0), (-60.0, 142.5, 2.5), (-40.0, 155.0, -10.0), (-40.0, 130.0, -45.0), (-40.0, 155.0, -300.0), (-40.0, 140.8, -32.77), (-60.0, 127.5, -10.0), (-40.0, 115.0, -300.0), (-80.0, 155.0, -10.0), (-80.0, 115.0, -300.0), (-40.0, 115.0, -10.0), (-75.0, 142.5, -10.0), (-80.0, 115.0, -10.0), (-65.0, 142.5, 2.5), (-68.8, 140.8, -23.09), (-68.8, 130.8, -32.77), (-68.8, 130.8, -23.09), (-60.0, 127.5, 2.5), (-65.0, 127.5, 2.5), (-75.0, 127.5, -10.0), (-40.0, 130.8, -32.77), (40.0, 115.0, -300.0), (80.0, 115.0, -300.0), (40.0, 130.0, -45.0), (40.0, 155.0, -300.0), (40.0, 115.0, -10.0), (40.0, 155.0, -10.0), (80.0, 115.0, -10.0), (80.0, 155.0, -10.0), (80.0, 155.0, -300.0), (7.443, 149.5, -41.5), (7.693, 200.4, -41.5), (7.738, 148.7, -38.53), (5.041, 150.4, -38.46), (7.699, 200.4, -38.51), (7.704, 149.8, -41.5), (5.055, 200.4, -41.5), (5.066, 200.4, -38.49), (5.059, 150.5, -41.5), (-5.059, 150.5, -39.93), (-7.699, 200.4, -38.5), (-7.699, 149.4, -38.5), (-5.059, 150.5, -41.5), (-7.699, 200.4, -41.5), (-5.059, 150.5, -38.5), (-6.326, 150.3, -38.5), (-5.059, 200.4, -38.5), (-43.11, 102.5, -300.0), (-30.73, 111.3, -45.0), (-30.73, 111.3, -40.0), (-43.11, 102.5, -37.85), (-32.5, 91.89, -300.0), (-23.66, 104.3, -45.0), (-32.5, 113.1, -300.0), (-32.5, 113.1, -37.85), (-21.89, 102.5, -37.85), (-32.5, 91.89, -37.85), (-21.89, 102.5, -300.0), (22.16, 101.6, -38.39), (31.33, 110.7, -40.0), (31.33, 110.7, -45.0), (32.76, 90.96, -38.39), (43.37, 101.6, -38.39), (32.76, 112.2, -38.39), (32.76, 112.2, -300.0), (22.16, 101.6, -300.0), (32.76, 90.96, -300.0), (43.37, 101.6, -300.0), (22.16, 168.3, -300.0), (43.37, 168.3, -300.0), (32.76, 178.9, -300.0), (32.76, 157.7, -300.0), (22.16, 168.3, -38.39), (32.76, 157.7, -38.39), (31.25, 159.2, -45.0), (31.22, 159.2, -40.06), (43.37, 168.3, -38.39), (32.76, 178.9, -38.39), (-22.43, 168.3, -300.0), (-43.64, 168.3, -300.0), (-33.04, 178.9, -300.0), (-43.64, 168.3, -38.39), (-33.04, 157.7, -38.39), (-24.31, 166.4, -45.0), (-33.04, 157.7, -300.0), (-33.04, 178.9, -38.39), (-22.43, 168.3, -38.39), (-0.1625, 144.8, -353.9), (-0.1625, 144.8, -37.57), (3.592, 144.1, -353.9), (3.592, 144.1, -37.57), (6.776, 141.9, -353.9), (6.776, 141.9, -37.57), (8.903, 138.8, -353.9), (8.903, 138.8, -37.57), (9.649, 135.0, -353.9), (9.649, 135.0, -37.57), (8.903, 131.2, -353.9), (8.903, 131.2, -37.57), (6.776, 128.1, -353.9), (6.776, 128.1, -37.57), (3.592, 125.9, -353.9), (3.592, 125.9, -37.57), (-0.1625, 125.2, -353.9), (-0.1625, 125.2, -37.57), (-3.917, 125.9, -353.9), (-3.917, 125.9, -37.57), (-7.101, 128.1, -353.9), (-7.101, 128.1, -37.57), (-9.228, 131.2, -353.9), (-9.228, 131.2, -37.57), (-9.975, 135.0, -353.9), (-9.975, 135.0, -37.57), (-9.228, 138.8, -353.9), (-9.228, 138.8, -37.57), (-7.101, 141.9, -353.9), (-7.101, 141.9, -37.57), (-3.917, 144.1, -353.9), (-3.917, 144.1, -37.57), (4.657e-08, 140.8, -218.3), (-0.1625, 140.6, -37.06), (2.151, 140.4, -218.3), (1.989, 140.2, -37.06), (3.975, 139.2, -218.3), (3.813, 139.0, -37.06), (5.194, 137.4, -218.3), (5.031, 137.2, -37.06), (5.622, 135.2, -218.3), (5.459, 135.0, -37.06), (5.194, 133.1, -218.3), (5.031, 132.8, -37.06), (3.975, 131.2, -218.3), (3.813, 131.0, -37.06), (2.151, 130.0, -218.3), (1.989, 129.8, -37.06), (4.657e-08, 129.6, -218.3), (-0.1625, 129.4, -37.06), (-2.151, 130.0, -218.3), (-2.314, 129.8, -37.06), (-3.975, 131.2, -218.3), (-4.138, 131.0, -37.06), (-5.194, 133.1, -218.3), (-5.357, 132.8, -37.06), (-5.622, 135.2, -218.3), (-5.784, 135.0, -37.06), (-5.194, 137.4, -218.3), (-5.357, 137.2, -37.06), (-3.975, 139.2, -218.3), (-4.138, 139.0, -37.06), (-2.151, 140.4, -218.3), (-2.314, 140.2, -37.06)], [(51, 52), (186, 187), (30, 49), (14, 49), (50, 177), (119, 64), (177, 77), (114, 111), (111, 109), (111, 92), (180, 110), (180, 107), (51, 107), (183, 89), (183, 187), (131, 188), (131, 178)], [(1, 4, 3), (2, 5, 0), (2, 0, 3, 4), (1, 5, 2, 4), (1, 3, 0, 5), (19, 29, 33, 16), (79, 113, 26, 25), (19, 25, 26, 29), (50, 77, 76, 78), (23, 16, 33, 32), (225, 64, 90, 47), (80, 79, 42, 34), (79, 25, 101, 42), (55, 54, 81, 53), (23, 41, 98, 123), (217, 72, 71, 216), (67, 66, 110, 106), (57, 13, 66, 67), (85, 201, 202, 35), (112, 80, 34, 22), (38, 21, 61, 44), (112, 121, 82, 80), (23, 32, 31, 41), (41, 74, 43, 98), (100, 99, 69, 68), (19, 16, 127, 126), (54, 128, 8, 81), (141, 157, 162, 147), (116, 117, 10, 15), (191, 115, 114, 190), (158, 157, 141, 156), (96, 97, 95, 94), (7, 165, 18, 12), (56, 55, 53, 45), (59, 17, 73, 70), (59, 70, 31, 58), (20, 62, 84, 75), (64, 225, 63, 65), (57, 67, 106, 30), (88, 89, 125, 103), (16, 23, 123, 127), (194, 92, 28, 37), (39, 44, 61, 40), (44, 39, 91, 38), (80, 82, 113, 79), (120, 88, 121, 112), (27, 91, 39, 40), (17, 11, 48, 73), (47, 90, 102, 60), (13, 118, 110, 66), (31, 32, 36, 58), (102, 65, 63, 60), (186, 118, 13, 188), (128, 116, 15, 8), (78, 216, 71, 50), (82, 121, 122, 83), (128, 124, 187, 116), (93, 6, 29, 26), (83, 109, 113, 82), (74, 56, 45, 43), (13, 57, 30, 118), (55, 56, 73, 48), (61, 21, 27, 40), (6, 24, 33, 29), (97, 96, 104, 145), (175, 124, 128, 54), (18, 165, 62, 20), (120, 112, 22, 9), (32, 33, 24, 36), (87, 105, 145, 104), (95, 105, 87, 94), (177, 180, 178, 173), (48, 175, 54, 55), (46, 14, 124, 175), (73, 56, 74, 70), (89, 88, 120, 117), (70, 74, 41, 31), (140, 139, 144, 152), (86, 187, 124, 14), (116, 187, 89, 117), (184, 181, 118), (121, 88, 103, 122), (129, 132, 130, 133), (130, 136, 137, 133), (129, 134, 135, 132), (138, 150, 144, 146), (158, 156, 139, 140), (162, 157, 158, 140), (142, 143, 159, 148), (146, 144, 139, 147), (152, 144, 150, 154), (159, 160, 161, 148), (138, 151, 154, 150), (152, 154, 151, 149), (161, 160, 155, 153), (143, 142, 153, 155), (160, 159, 143, 155), (163, 164, 169, 167), (171, 170, 169, 164), (166, 168, 170, 171), (166, 163, 167, 168), (186, 188, 182, 183), (172, 177, 108), (12, 75, 84, 7), (172, 52, 177), (176, 174, 177, 173), (181, 184, 186), (182, 185, 119, 183), (189, 192, 196, 195), (193, 198, 192, 189), (197, 198, 193, 199), (198, 197, 196, 192), (199, 195, 196, 197), (200, 207, 208, 203), (209, 206, 205, 204), (207, 200, 205, 206), (204, 203, 208, 209), (219, 218, 211, 212), (214, 219, 212, 210), (218, 215, 213, 211), (221, 223, 227, 222), (224, 223, 221, 226), (223, 224, 228, 227), (226, 220, 228, 224), (222, 227, 228, 220), (169, 170, 168, 167), (136, 135, 134, 137), (210, 213, 215, 214), (219, 214, 215, 218), (203, 204, 205, 200), (26, 113, 109, 93), (140, 152, 149, 162), (147, 162, 149, 146), (194, 190, 114, 92), (37, 28, 115, 191), (35, 202, 69, 99), (85, 100, 68, 201), (89, 187, 86, 125), (175, 179, 178, 110), (176, 179, 175, 174), (72, 217, 76, 77), (46, 175, 48, 11), (25, 19, 126, 101), (117, 120, 9, 10), (147, 139, 156, 141), (229, 230, 232, 231), (231, 232, 234, 233), (233, 234, 236, 235), (235, 236, 238, 237), (237, 238, 240, 239), (239, 240, 242, 241), (241, 242, 244, 243), (243, 244, 246, 245), (245, 246, 248, 247), (247, 248, 250, 249), (249, 250, 252, 251), (251, 252, 254, 253), (253, 254, 256, 255), (255, 256, 258, 257), (232, 230, 260, 258, 256, 254, 252, 250, 248, 246, 244, 242, 240, 238, 236, 234), (257, 258, 260, 259), (259, 260, 230, 229), (261, 262, 264, 263), (263, 264, 266, 265), (265, 266, 268, 267), (267, 268, 270, 269), (269, 270, 272, 271), (271, 272, 274, 273), (273, 274, 276, 275), (275, 276, 278, 277), (277, 278, 280, 279), (279, 280, 282, 281), (281, 282, 284, 283), (283, 284, 286, 285), (285, 286, 288, 287), (287, 288, 290, 289), (264, 262, 292, 290, 288, 286, 284, 282, 280, 278, 276, 274, 272, 270, 268, 266), (289, 290, 292, 291), (291, 292, 262, 261)])
me_mesh_1.polygons.foreach_set('material_index', [0, 0, 0, 0, 0, 0, 0, 0, 1, 0, 1, 0, 0, 0, 0, 1, 0, 0, 1, 0, 1, 0, 0, 0, 1, 0, 0, 0, 0, 1, 0, 1, 1, 0, 0, 0, 1, 1, 0, 0, 0, 1, 1, 1, 0, 0, 1, 0, 1, 1, 0, 1, 0, 0, 1, 0, 0, 0, 0, 0, 0, 0, 1, 0, 1, 0, 1, 0, 0, 1, 1, 0, 0, 0, 0, 0, 0, 0, 0, 0, 0, 0, 0, 0, 0, 0, 0, 0, 0, 0, 0, 0, 0, 0, 0, 0, 0, 0, 0, 0, 0, 0, 0, 1, 0, 0, 0, 0, 0, 0, 0, 0, 0, 0, 0, 0, 0, 0, 0, 0, 0, 0, 0, 0, 0, 0, 0, 0, 0, 0, 0, 0, 0, 1, 1, 1, 1, 0, 0, 0, 1, 0, 0, 0, 0, 0, 0, 0, 0, 0, 0, 0, 0, 0, 0, 0, 0, 0, 0, 0, 0, 0, 0, 0, 0, 0, 0, 0, 0, 0, 0, 0, 0, 0, 0, 0, 0, 0, 0])
_uv = me_mesh_1.uv_layers.new(name='UVMap')
_uv.uv.foreach_set('vector', [0.7397, 0.6829, 0.7397, -2.498e-08, 0.8293, 0.3414, 0.8293, 0.6829, 0.8293, 1.123e-08, 0.9189, 0.3414, 0.7397, -9.604e-09, 0.7397, 0.2092, 0.3813, 0.2092, 0.3813, -9.604e-09, 0.08105, 2.292e-08, 0.3813, 5.522e-08, 0.3813, 0.6829, 0.08105, 0.6829, 0.3813, 0.5225, 0.3813, 0.2092, 0.7397, 0.2092, 0.7397, 0.5225, 0.1587, 0.2925, 0.06378, 0.2168, 0.1816, 0.07612, 0.2451, 0.1894, 0.112, 0.5729, 1.112e-07, 0.5995, 5.368e-08, 0.4005, 0.112, 0.4271, 0.1587, 0.2925, 0.112, 0.4271, 5.368e-08, 0.4005, 0.06378, 0.2168, 6.341e-07, 0.02516, 0.2215, 3.363e-07, 0.2055, 0.9998, -4.311e-08, 1.0, 0.3579, 0.1336, 0.2451, 0.1894, 0.1816, 0.07612, 0.3356, 6.256e-08, 0.3513, 1.833e-08, 0.3515, 1.0, 4.995e-07, 0.9999, 0.0001083, 5.65e-12, 0.09183, 0.593, 0.08358, 0.5935, 0.08261, 0.0002617, 0.09007, 0.0002392, 0.08358, 0.5935, 0.07548, 0.5938, 0.07516, 0.0002759, 0.08261, 0.0002617, 0.0194, 0.5939, 0.01167, 0.5931, 0.01554, 8.256e-05, 0.02299, 0.0001229, 0.05174, 0.594, 0.04369, 0.5937, 0.04534, 0.0002421, 0.0528, 0.000264, 0.001856, 0.9986, -6.452e-07, -2.134e-09, 0.2111, -1.282e-08, 0.2078, 1.0, 1.0, 0.0, 0.0, 0.0, 0.0, 0.3805, 1.0, 0.3805, 1.0, 1.0, 1.0, 0.0, 0.0, 0.0, 0.0, 1.0, 0.1762, -9.195e-09, 0.1762, 1.0, 2.229e-07, 1.0, 1.863e-07, -9.717e-15, 0.1001, 0.5933, 0.09183, 0.593, 0.09007, 0.0002392, 0.09752, 0.0002091, -0.09208, -0.9235, 0.1918, -0.9235, 0.1918, 1.924, -0.09208, 1.924, 0.2451, 0.8106, 0.1816, 0.9239, 0.06378, 0.7832, 0.1587, 0.7075, 0.3579, 0.1336, 0.3356, 6.256e-08, 0.5023, 2.992e-08, 0.48, 0.1336, 0.04369, 0.5937, 0.03548, 0.5932, 0.03789, 0.0002123, 0.04534, 0.0002421, -2.689e-07, 7.661e-07, 0.1762, 7.569e-07, 0.1762, 1.0, -2.323e-07, 1.0, 0.06747, 0.5941, 0.05961, 0.5945, 0.06025, 0.0002772, 0.06771, 0.0002812, 0.01167, 0.5931, 0.004195, 0.592, 0.007625, 4.923e-08, 0.01554, 8.256e-05, 0.5675, 0.4016, 0.5433, 0.4016, 0.5433, 0.2831, 0.5675, 0.2831, 0.1238, 0.5929, 0.1161, 0.5932, 0.1124, 0.0001252, 0.1199, 7.036e-05, 4.311e-08, 1.0, -2.978e-14, -6.907e-07, 0.2151, -7.002e-07, 0.2151, 1.0, 0.5433, 0.6387, 0.5668, 0.6387, 0.5668, 0.6798, 0.5433, 0.6798, 0.2016, 4.047e-08, 0.2016, 1.0, -1.107e-07, 1.0, -1.538e-07, 9.881e-09, 0.2711, 1.003, -0.1868, 1.003, -0.1868, -0.1645, 0.2711, -0.1645, 0.0273, 0.5936, 0.0194, 0.5939, 0.02299, 0.0001229, 0.03044, 0.0001745, 0.03479, 1.0, 0.02599, 1.0, 0.02712, 0.6016, 0.03542, 0.6018, 0.03479, 1.0, 0.03542, 0.6018, 0.04375, 0.6018, 0.04359, 1.0, 0.2711, 1.003, 0.2711, -0.1645, 0.7289, -0.1645, 0.7289, 1.003, 2.371e-07, 0.9976, 2.736e-07, 3.897e-07, 0.1761, 3.989e-07, 0.1812, 1.0, 1.0, 1.0, 0.0, 1.0, 1.0, 0.3805, 1.0, 0.6195, 0.1085, 0.6013, 0.1166, 0.6009, 0.1228, 0.9991, 0.114, 0.9992, 0.05961, 0.5945, 0.05174, 0.594, 0.0528, 0.000264, 0.06025, 0.0002772, 0.2151, 9.533e-09, 0.2151, 1.0, 2.928e-07, 1.0, 3.359e-07, 1.489e-14, 1.9, -0.9005, -0.9005, -0.9005, -0.9005, 1.9, 1.9, 1.9, 0.2996, 1.503, -0.1002, 1.503, -0.1002, -0.5026, 0.2996, -0.5026, 0.1587, 0.7075, 0.06378, 0.7832, 1.112e-07, 0.5995, 0.112, 0.5729, 0.3579, 0.8664, 0.3356, 1.0, 0.1816, 0.9239, 0.2451, 0.8106, -0.05875, -0.5892, 0.1584, -0.5892, 0.1584, 1.589, -0.05875, 1.589, 0.02599, 1.0, 0.01716, 1.0, 0.01916, 0.6011, 0.02712, 0.6016, 0.1761, 0.0, 0.1766, 1.0, 0.0, 1.0, 0.001271, 0.0002157, -0.127, 1.637, -0.127, -0.6367, 0.3264, -0.6367, 0.3263, 1.637, 0.04375, 0.6018, 0.05182, 0.6017, 0.0524, 1.0, 0.04359, 1.0, 0.0, 0.00245, 0.352, 3.192e-07, 0.3504, 1.0, 0.0, 0.9997, 0.0, 0.0, 0.0, 0.0, 0.0, 0.0, 0.0, 0.0, 0.1312, 0.5919, 0.1238, 0.5929, 0.1199, 7.036e-05, 0.1278, 4.447e-08, 0.003335, -8.183e-08, 0.4183, 0.000468, 0.4183, 0.9995, 4.311e-08, 1.0, 0.09192, 0.6017, 0.1003, 0.6015, 0.1052, 0.9994, 0.09639, 0.9995, 0.6792, 0.7075, 0.7738, 0.7831, 0.6563, 0.9239, 0.5928, 0.8106, 0.07879, 0.9998, 0.06999, 0.9998, 0.06736, 0.6017, 0.07537, 0.6017, 0.09639, 0.9995, 0.08759, 0.9997, 0.08354, 0.6017, 0.09192, 0.6017, 0.03548, 0.5932, 0.0273, 0.5936, 0.03044, 0.0001745, 0.03789, 0.0002123, 0.0, 1.0, 1.0, 1.0, 1.0, 0.6195, 0.0, 0.6195, 0.7259, 0.4271, 0.6792, 0.2925, 0.7741, 0.2168, 0.8369, 0.4008, -0.9005, 1.9, -0.9005, -0.9005, -0.426, -0.9005, -0.426, 1.9, 0.06999, 0.9998, 0.0612, 0.9999, 0.0596, 0.6016, 0.06736, 0.6017, 3.507e-07, 1.0, 3.076e-07, 3.162e-07, 0.4032, 2.983e-07, 0.4032, 1.0, 0.8214, 0.634, 0.7738, 0.7831, 0.6792, 0.7075, 0.7259, 0.5729, 0.9578, -0.1645, 0.9578, 1.003, 0.7289, 1.003, 0.7289, -0.1645, 0.1082, 0.5934, 0.1001, 0.5933, 0.09752, 0.0002091, 0.105, 0.0001713, 0.05182, 0.6017, 0.0596, 0.6016, 0.0612, 0.9999, 0.0524, 1.0, 0.2016, 3.059e-08, 0.2016, 1.0, -1.107e-07, 1.0, -1.538e-07, 3.952e-08, 0.4032, 1.0, -1.107e-07, 1.0, -1.538e-07, 7.905e-08, 0.4032, 2.166e-08, 0.1801, 6.091e-08, 0.2161, 0.01226, 0.216, 0.8212, 0.1801, 0.8212, 0.8369, 0.4008, 0.8214, 0.634, 0.7259, 0.5729, 0.7259, 0.4271, 0.008204, 0.9999, -6.313e-09, 0.9999, 0.002293, 0.5994, 0.009324, 0.6001, 0.7741, 0.2168, 0.6792, 0.2925, 0.5928, 0.1894, 0.6563, 0.07612, 0.5023, 1.0, 0.3356, 1.0, 0.3579, 0.8664, 0.48, 0.8664, 0.6563, 0.07612, 0.5928, 0.1894, 0.48, 0.1336, 0.5023, 2.992e-08, 0.3822, 0.04514, 0.3533, 0.04514, 0.3122, 3.289e-09, 0.4278, 3.289e-09, 0.1316, 0.9989, 0.1247, 0.6002, 0.1332, 0.5987, 0.1404, 0.9987, 0.5928, 0.8106, 0.6563, 0.9239, 0.5023, 1.0, 0.48, 0.8664, 0.7, 0.012, 0.7, 0.005732, 0.7006, 0.006, 0.1003, 0.6015, 0.1085, 0.6013, 0.114, 0.9992, 0.1052, 0.9994, 0.3119, 1.0, 0.3119, 0.0, 0.4197, 0.0, 0.4197, 1.0, 0.08105, 0.0, 0.1965, 0.0, 0.1965, 1.0, 0.08105, 1.0, 0.3119, 1.0, 0.1965, 1.0, 0.1965, -4.204e-08, 0.3119, -4.204e-08, 0.08105, 1.0, 0.08105, 0.0, 0.1966, 2.165e-09, 0.1966, 1.0, 0.5433, 0.1646, 0.5675, 0.1646, 0.5675, 0.2831, 0.5433, 0.2831, 0.5668, 0.5202, 0.5668, 0.6387, 0.5433, 0.6387, 0.5433, 0.5202, 0.9189, 0.498, 0.6748, 0.498, 0.6748, -1.894e-07, 0.9189, -1.632e-07, 0.3122, 1.0, 0.3122, 3.289e-09, 0.3533, 0.04514, 0.3533, 0.07852, 0.5433, -1.308e-08, 0.6402, -2.67e-09, 0.6402, 0.1646, 0.5433, 0.1646, 0.4307, 0.498, 0.4307, 0.332, 0.6748, 3.172e-07, 0.6748, 0.498, 0.5433, 1.0, 0.4278, 1.0, 0.4278, -3.289e-09, 0.5433, -3.289e-09, 0.1966, -1.042e-09, 0.3122, -5.373e-09, 0.3122, 1.0, 0.1966, 1.0, 0.08105, 0.5322, 0.08105, 0.08689, 0.4307, 0.08689, 0.4307, 0.5322, 0.4307, 0.498, 0.6748, 0.498, 0.6748, 0.996, 0.4307, 0.664, 0.08105, 0.08689, 0.08105, 0.0, 0.4307, 0.0, 0.4307, 0.08689, 0.1966, 1.0, 0.08105, 1.0, 0.08105, 0.0, 0.1966, 2.165e-09, 0.3122, 1.0, 0.3122, -3.289e-09, 0.4278, -3.289e-09, 0.4278, 1.0, 0.1966, 1.0, 0.1966, -1.042e-09, 0.3122, -5.373e-09, 0.3122, 1.0, 0.5433, 1.0, 0.4278, 1.0, 0.4278, 0.0, 0.5433, 0.0, 0.1244, 0.02292, 0.1244, 1.0, 0.08105, 1.0, 0.08105, 0.0, 0.02487, 0.0967, 0.02942, 0.0, 0.02478, 0.09413, 1.187, 1.003, 0.9578, 1.003, 0.9578, -0.1645, 1.187, -0.1645, 0.02487, 0.0967, 0.03879, 0.52, 0.02942, 0.0, 0.1151, -3.873e-08, 0.1151, 0.9999, 0.0813, 0.9801, 0.08105, 1.684e-05, 0.4777, 0.9565, 1.0, 0.9565, 0.0, 0.9565, 0.0, 0.9734, 0.0, 0.0, 0.0, 0.0, 0.0, 0.02168, 0.129, 1.0, 0.129, 1.987e-09, 0.1769, 3.975e-09, 0.1769, 1.0, 0.08105, 1.0, 0.08105, -1.455e-08, 0.129, -1.455e-08, 0.129, 1.0, 0.2249, 0.0, 0.2728, 0.0, 0.2728, 1.0, 0.2249, 1.0, 0.3164, 0.01103, 0.3164, 0.07403, 0.2728, 0.063, 0.2728, -4.144e-09, 0.2249, 1.0, 0.1769, 1.0, 0.1769, -1.455e-08, 0.2249, -1.455e-08, 0.1291, 4.375e-08, 0.1291, 1.0, 0.08105, 1.0, 0.08105, 4.375e-08, 0.2252, 1.0, 0.1771, 1.0, 0.1771, 4.375e-08, 0.2252, 4.375e-08, 0.2252, 1.0, 0.2252, 2.318e-08, 0.2732, 2.118e-08, 0.2732, 1.0, 0.1291, 2.916e-08, 0.1771, 2.916e-08, 0.1771, 1.0, 0.1291, 1.0, 0.08105, 2.916e-08, 0.1291, 2.916e-08, 0.1291, 1.0, 0.08105, 1.0, 0.1291, 2.916e-08, 0.1771, 2.916e-08, 0.1771, 1.0, 0.1291, 1.0, 0.2252, 4.375e-08, 0.2732, 4.375e-08, 0.2732, 1.0, 0.2252, 1.0, 0.08105, 1.0, 0.08105, 1.458e-08, 0.1291, 1.458e-08, 0.1291, 1.0, 0.1291, 2.916e-08, 0.1771, 2.916e-08, 0.1771, 1.0, 0.1291, 1.0, 0.2732, 7.862e-09, 0.3169, 0.01105, 0.3169, 0.07418, 0.2732, 0.06313, 0.2252, 1.0, 0.1771, 1.0, 0.1771, 2.916e-08, 0.2252, 2.916e-08, 0.2252, 1.0, 0.2252, 2.916e-08, 0.2732, 2.916e-08, 0.2732, 1.0, 0.5433, -1.308e-08, 0.6402, -2.67e-09, 0.6402, 0.1646, 0.5433, 0.1646, 0.4197, 0.0, 0.5274, 0.0, 0.5274, 1.0, 0.4197, 1.0, 0.2252, 1.0, 0.1771, 1.0, 0.1771, 2.916e-08, 0.2252, 2.916e-08, 0.3169, 0.06313, 0.2732, 0.07418, 0.2732, 0.01105, 0.3169, 6.908e-09, 0.3169, 0.01105, 0.3169, 0.07418, 0.2732, 0.06313, 0.2732, 1.057e-08, 0.07537, 0.6017, 0.08354, 0.6017, 0.08759, 0.9997, 0.07879, 0.9998, 0.3822, 0.04514, 0.4278, 3.289e-09, 0.4278, 1.0, 0.3822, 0.07852, 0.3533, 0.07852, 0.3822, 0.07852, 0.4278, 1.0, 0.3122, 1.0, 0.4302, 1.0, 4.311e-08, 1.0, 9.091e-15, 2.109e-07, 0.4302, 1.075e-07, 0.4302, -1.664e-07, 0.4302, 1.0, 0.0, 1.0, 0.0, -1.664e-07, -3.663e-08, 1.0, 7.015e-15, -1.915e-07, 0.3525, -1.731e-07, 0.3525, 1.0, 0.3525, 1.0, 9.784e-08, 1.0, 6.723e-08, 3.507e-15, 0.3525, 1.839e-08, 0.1166, 0.6009, 0.1247, 0.6002, 0.1316, 0.9989, 0.1228, 0.9991, 0.1494, -2.224e-07, 0.1494, 0.9686, 0.1151, 0.9686, 0.1318, 0.003329, 0.1801, 0.9999, 0.1501, 1.0, 0.1494, 0.03142, 0.1801, 6.632e-08, 0.4208, 0.02728, 0.4166, 1.0, 0.01084, 1.0, -3.1e-07, -1.374e-14, 0.008204, 0.9999, 0.009324, 0.6001, 0.01916, 0.6011, 0.01716, 1.0, 0.07548, 0.5938, 0.06747, 0.5941, 0.06771, 0.0002812, 0.07516, 0.0002759, 0.1161, 0.5932, 0.1082, 0.5934, 0.105, 0.0001713, 0.1124, 0.0001252, 0.5668, 0.5202, 0.5433, 0.5202, 0.5433, 0.4016, 0.5668, 0.4016, 0.1438, 1.0, 0.1438, -2.412e-08, 0.1531, -2.412e-08, 0.1531, 1.0, 0.1892, 1.0, 0.1892, -2.412e-08, 0.1964, -2.412e-08, 0.1964, 1.0, 0.1964, 1.0, 0.1964, -2.412e-08, 0.2057, -2.412e-08, 0.2057, 1.0, 0.2057, 1.0, 0.2057, -2.412e-08, 0.2159, -2.412e-08, 0.2159, 1.0, 0.2159, 1.0, 0.2159, -2.412e-08, 0.2252, -2.412e-08, 0.2252, 1.0, 0.1531, 1.0, 0.1531, -2.412e-08, 0.1603, -2.412e-08, 0.1603, 1.0, 0.1603, 1.0, 0.1603, -2.412e-08, 0.1697, -2.412e-08, 0.1697, 1.0, 0.1697, 1.0, 0.1697, -2.412e-08, 0.1798, -2.412e-08, 0.1798, 1.0, 0.1798, 1.0, 0.1798, -2.412e-08, 0.1892, -2.412e-08, 0.1892, 1.0, 0.08105, 1.0, 0.08105, -1.206e-08, 0.08822, -1.206e-08, 0.08822, 1.0, 0.08822, 1.0, 0.08822, -1.206e-08, 0.09759, -1.206e-08, 0.09759, 1.0, 0.09759, 1.0, 0.09759, -1.206e-08, 0.1077, -1.206e-08, 0.1077, 1.0, 0.1077, 1.0, 0.1077, -1.206e-08, 0.1171, -1.206e-08, 0.1171, 1.0, 0.1171, 1.0, 0.1171, -2.412e-08, 0.1243, -2.412e-08, 0.1243, 1.0, 0.2682, 0.02725, 0.2682, 0.04161, 0.2649, 0.0552, 0.2589, 0.06594, 0.251, 0.0722, 0.2425, 0.07303, 0.2346, 0.0683, 0.2285, 0.05873, 0.2252, 0.04578, 0.2252, 0.03141, 0.2285, 0.01783, 0.2346, 0.007089, 0.2425, 0.0008281, 0.251, 3.309e-09, 0.2589, 0.004731, 0.2649, 0.0143, 0.1243, 1.0, 0.1243, -2.412e-08, 0.1336, -2.412e-08, 0.1336, 1.0, 0.1336, 1.0, 0.1336, -2.412e-08, 0.1438, -2.412e-08, 0.1438, 1.0, 0.1077, 1.0, 0.1077, 6.195e-05, 0.1171, 7.516e-05, 0.1171, 1.0, 0.1892, 1.0, 0.1892, 4.724e-05, 0.1964, 4.536e-05, 0.1964, 1.0, 0.1964, 1.0, 0.1964, 4.536e-05, 0.2057, 3.573e-05, 0.2057, 1.0, 0.2057, 1.0, 0.2057, 3.573e-05, 0.2159, 1.98e-05, 0.2159, 0.9999, 0.2159, 0.9999, 0.2159, 1.98e-05, 0.2252, -1.763e-08, 0.2252, 0.9999, 0.1171, 1.0, 0.1171, 7.518e-05, 0.1243, 5.388e-05, 0.1243, 1.0, 0.1243, 1.0, 0.1243, 5.388e-05, 0.1336, 3.21e-05, 0.1336, 1.0, 0.1336, 1.0, 0.1336, 3.21e-05, 0.1438, 1.317e-05, 0.1438, 0.9999, 0.1438, 0.9999, 0.1438, 1.317e-05, 0.1531, -2.762e-08, 0.1531, 0.9999, 0.1531, 0.9999, 0.1531, 2.593e-08, 0.1603, 1.909e-06, 0.1603, 0.9999, 0.1603, 0.9999, 0.1603, 1.909e-06, 0.1697, 1.154e-05, 0.1697, 0.9999, 0.1697, 0.9999, 0.1697, 1.154e-05, 0.1798, 2.748e-05, 0.1798, 1.0, 0.1798, 1.0, 0.1798, 2.748e-05, 0.1892, 4.729e-05, 0.1892, 1.0, 0.08105, 0.9999, 0.08105, -4.209e-08, 0.08822, 2.126e-05, 0.08822, 0.9999, 0.2682, 0.02725, 0.2682, 0.04161, 0.2649, 0.05519, 0.2589, 0.06593, 0.251, 0.07219, 0.2424, 0.07302, 0.2345, 0.06829, 0.2285, 0.05872, 0.2252, 0.04577, 0.2252, 0.03141, 0.2285, 0.01783, 0.2345, 0.007088, 0.2424, 0.000828, 0.251, -1.169e-08, 0.2589, 0.00473, 0.2649, 0.0143, 0.08822, 0.9999, 0.08822, 2.126e-05, 0.09759, 4.302e-05, 0.09759, 1.0, 0.09759, 1.0, 0.09759, 4.302e-05, 0.1077, 6.195e-05, 0.1077, 1.0])
me_mesh_1.materials.append(mat_brick_wall_world)
me_mesh_1.materials.append(mat_brick_floor)
me_mesh_1.update()
me_mesh_1.normals_split_custom_set([tuple(v) for v in zip(*[iter([0.0, -1.0, 0.0, 0.0, -1.0, 0.0, 0.0, -1.0, 0.0, 0.0, 1.0, 0.0, 0.0, 1.0, 0.0, 0.0, 1.0, 0.0, 0.4075, 0.0, 0.9132, 0.4075, 0.0, 0.9132, 0.4075, 0.0, 0.9132, 0.4075, 0.0, 0.9132, 0.0, 0.0, -1.0, 0.0, 0.0, -1.0, 0.0, 0.0, -1.0, 0.0, 0.0, -1.0, -0.4075, 0.0, 0.9132, -0.4075, 0.0, 0.9132, -0.4075, 0.0, 0.9132, -0.4075, 0.0, 0.9132, 0.0, 0.0, 1.0, 0.0, 0.0, 1.0, 0.0, 0.0, 1.0, 0.0, 0.0, 1.0, 0.0, 0.0, 1.0, 0.0, 0.0, 1.0, 0.0, 0.0, 1.0, 0.0, 0.0, 1.0, 1.575e-07, 0.0, 1.0, 1.575e-07, 0.0, 1.0, 1.575e-07, 0.0, 1.0, 1.575e-07, 0.0, 1.0, -0.7011, 0.7123, -0.03188, -0.7011, 0.7123, -0.03188, -0.7011, 0.7123, -0.03188, -0.7011, 0.7123, -0.03188, 6.301e-07, 0.0, 1.0, 6.301e-07, 0.0, 1.0, 6.301e-07, 0.0, 1.0, 6.301e-07, 0.0, 1.0, 2.56e-07, 1.915e-07, -1.0, 2.56e-07, 1.915e-07, -1.0, 2.56e-07, 1.915e-07, -1.0, 2.56e-07, 1.915e-07, -1.0, 0.8315, 0.5556, 0.0, 0.8315, 0.5556, 0.0, 0.8315, 0.5556, 0.0, 0.8315, 0.5556, 0.0, 0.5556, 0.8315, 0.0, 0.5556, 0.8315, 0.0, 0.5556, 0.8315, 0.0, 0.5556, 0.8315, 0.0, -0.5536, -0.7654, -0.3282, -0.5555, -0.8315, 0.0, -0.5555, -0.8315, 0.0, -0.7972, -0.6027, 0.03571, -0.8315, 0.5556, 0.0, -0.8315, 0.5556, 0.0, -0.8315, 0.5556, 0.0, -0.8315, 0.5556, 0.0, 0.7079, -0.7063, -2.066e-06, 0.7079, -0.7063, -2.066e-06, 0.7079, -0.7063, -2.066e-06, 0.7079, -0.7063, -2.066e-06, 1.0, 2.29e-05, -0.0002264, 1.0, 2.29e-05, -0.0002264, 1.0, 2.29e-05, -0.0002264, 1.0, 2.29e-05, -0.0002264, 0.0, 1.0, 0.0, 0.0, 1.0, 0.0, 0.0, 1.0, 0.0, 0.0, 1.0, 0.0, 0.7071, 0.7071, 0.0, 0.7071, 0.7071, 0.0, 0.7071, 0.7071, 0.0, 0.7071, 0.7071, 0.0, 0.9808, 0.1951, 0.0, 0.9808, 0.1951, 0.0, 0.9808, 0.1951, 0.0, 0.9808, 0.1951, 0.0, 1.0, 0.0, 0.0, 1.0, 0.0, 0.0, 1.0, 0.0, 0.0, 1.0, 0.0, 0.0, -6.301e-07, 0.0, 1.0, -6.301e-07, 0.0, 1.0, -6.301e-07, 0.0, 1.0, -6.301e-07, 0.0, 1.0, 6.301e-07, 0.0, 1.0, 6.301e-07, 0.0, 1.0, 6.301e-07, 0.0, 1.0, 6.301e-07, 0.0, 1.0, -0.9808, 0.1951, 0.0, -0.9808, 0.1951, 0.0, -0.9808, 0.1951, 0.0, -0.9808, 0.1951, 0.0, -0.7071, -0.7071, 0.0, -0.7071, -0.7071, 0.0, -0.7071, -0.7071, 0.0, -0.7071, -0.7071, 0.0, -0.1951, 0.9808, 0.0, -0.1951, 0.9808, 0.0, -0.1951, 0.9808, 0.0, -0.1951, 0.9808, 0.0, -0.1952, -0.9808, 0.0, -0.1952, -0.9808, 0.0, -0.1952, -0.9808, 0.0, -0.1952, -0.9808, 0.0, 0.0, 0.0, 1.0, 0.0, 0.0, 1.0, 0.0, 0.0, 1.0, 0.0, 0.0, 1.0, 0.3534, -0.921, -0.1641, 0.5556, -0.8315, 0.0, 0.5556, -0.8315, 0.0, 0.3981, -0.8911, 0.2178, -0.7071, 0.7071, 0.0, -0.7071, 0.7071, 0.0, -0.7071, 0.7071, 0.0, -0.7071, 0.7071, 0.0, 1.0, 0.0, 0.0, 1.0, 0.0, 0.0, 1.0, 0.0, 0.0, 1.0, 0.0, 0.0, 0.0, 1.0, 0.0, 0.0, 1.0, 0.0, 0.0, 1.0, 0.0, 0.0, 1.0, 0.0, 0.0, 0.0, -1.0, 0.0, 0.0, -1.0, 0.0, 0.0, -1.0, 0.0, 0.0, -1.0, -0.8315, -0.5556, 0.0, -0.8315, -0.5556, 0.0, -0.8315, -0.5556, 0.0, -0.8315, -0.5556, 0.0, 0.9808, 0.1951, -9.047e-09, 0.9958, 0.09152, 0.006405, 0.9808, 0.1951, -9.047e-09, 0.9808, 0.1951, -9.047e-09, 0.9808, -0.1951, -8.285e-09, 0.9808, -0.1951, -8.285e-09, 0.9808, -0.1951, -8.285e-09, 0.9808, -0.1951, -8.285e-09, 0.0, 0.0, 1.0, 0.0, 0.0, 1.0, 0.0, 0.0, 1.0, 0.0, 0.0, 1.0, 0.7064, 0.7078, -0.003669, 0.7064, 0.7078, -0.003669, 0.7064, 0.7078, -0.003669, 0.7064, 0.7078, -0.003669, 0.0, 0.0, -1.0, 0.0, 0.0, -1.0, 0.0, 0.0, -1.0, 0.0, 0.0, -1.0, -0.8315, 0.5556, 0.0, -0.8315, 0.5556, 0.0, -0.8315, 0.5556, 0.0, -0.7688, 0.6394, 0.006601, -0.5556, 0.8315, 0.0, -0.5556, 0.8315, 0.0, -0.5556, 0.8315, 0.0, -0.5556, 0.8315, 0.0, 0.7071, -0.7071, 0.0, 0.7071, -0.7071, 0.0, 0.7071, -0.7071, 0.0, 0.7071, -0.7071, 0.0, 0.0, -1.0, 0.0, 0.0, -1.0, 0.0, 0.0, -1.0, 0.0, 0.0, -1.0, 0.0, 0.0, 0.0, -1.0, 0.0, 0.0, -1.0, 0.0, 0.0, -1.0, 0.0, 0.0, -1.0, -3.151e-07, 0.0, 1.0, -3.151e-07, 0.0, 1.0, -3.151e-07, 0.0, 1.0, -3.151e-07, 0.0, 1.0, 0.0, 0.0, 1.0, 0.0, 0.0, 1.0, 0.0, 0.0, 1.0, 0.0, 0.0, 1.0, -1.0, 0.0, 0.0, -1.0, 0.0, 0.0, -1.0, 0.0, 0.0, -1.0, 0.0, 0.0, 0.8251, 0.5553, 0.1044, 0.8332, 0.553, 0.0002271, 0.8332, 0.553, 0.0002271, 0.8332, 0.553, 0.0002271, -0.7072, -0.707, 2.048e-06, -0.7072, -0.707, 2.048e-06, -0.7072, -0.707, 2.048e-06, -0.7072, -0.707, 2.048e-06, 0.0, 0.0, 1.0, 0.0, 0.0, 1.0, 0.0, 0.0, 1.0, 0.0, 0.0, 1.0, 0.8315, -0.5556, 0.0, 0.8315, -0.5556, 0.0, 0.8315, -0.5556, 0.0, 0.8315, -0.5556, 0.0, -0.009741, -0.003982, 0.9999, -0.009741, -0.003982, 0.9999, -0.009741, -0.003982, 0.9999, -0.009741, -0.003982, 0.9999, 0.9992, 0.0, 0.03941, 0.9992, 0.0, 0.03941, 0.9992, 0.0, 0.03941, 0.9992, 0.0, 0.03941, 0.1603, -0.9688, -0.1889, 0.3486, -0.9116, -0.2178, 0.4014, -0.9011, 0.164, 0.006234, -0.9995, 0.03189, 2.579e-06, 2.394e-06, -1.0, 2.579e-06, 2.394e-06, -1.0, 2.579e-06, 2.394e-06, -1.0, 2.579e-06, 2.394e-06, -1.0, -0.9808, -0.1951, -9.047e-09, -0.9808, -0.1951, -9.047e-09, -0.9808, -0.1951, -9.047e-09, -0.9808, -0.1951, -9.047e-09, -0.1913, -0.002384, 0.9815, 0.0001364, -0.0006874, 1.0, 0.0001364, -0.0006874, 1.0, 0.1648, 0.2168, 0.9622, -0.1951, -0.9808, -3.619e-08, -0.1951, -0.9808, -3.619e-08, -0.1951, -0.9808, -3.619e-08, -0.1951, -0.9808, -3.619e-08, -0.8315, -0.5556, 0.0, -0.8315, -0.5556, 0.0, -0.8315, -0.5556, 0.0, -0.8315, -0.5556, 0.0, -0.9808, -0.1951, 0.0, -0.9808, -0.1951, 0.0, -0.9808, -0.1951, 0.0, -0.9808, -0.1951, 0.0, -1.0, 0.0, 0.0, -1.0, 0.0, 0.0, -1.0, 0.0, 0.0, -1.0, 0.0, 0.0, -0.0004921, -0.0003299, 1.0, -0.0004921, -0.0003299, 1.0, -0.0004921, -0.0003299, 1.0, -0.0004921, -0.0003299, 1.0, 0.0, 0.0, 1.0, 0.0, 0.0, 1.0, 0.0, 0.0, 1.0, 0.0, 0.0, 1.0, 0.1951, -0.9808, 3.619e-08, 0.1951, -0.9808, 3.619e-08, 0.1951, -0.9808, 3.619e-08, 0.1951, -0.9808, 3.619e-08, 0.0, 0.0, -1.0, 0.0, 0.0, -1.0, 0.0, 0.0, -1.0, 0.0, 0.0, -1.0, -0.005909, -0.004665, 1.0, -0.005909, -0.004665, 1.0, -0.005909, -0.004665, 1.0, -0.005909, -0.004665, 1.0, 0.0, -1.0, 0.0, 0.0, -1.0, 0.0, 0.0, -1.0, 0.0, 0.0, -1.0, 0.0, 0.9808, -0.1951, 0.0, 0.9808, -0.1951, 0.0, 0.9808, -0.1951, 0.0, 0.9808, -0.1951, 0.0, 0.5556, -0.8315, 0.0, 0.5556, -0.8315, 0.0, 0.5556, -0.8315, 0.0, 0.5556, -0.8315, 0.0, 0.0, -1.0, 0.0, 0.0, -1.0, 0.0, 0.0, -1.0, 0.0, 0.0, -1.0, 0.0, 0.0, 0.0, 1.0, 0.0, 0.0, 1.0, 0.0, 0.0, 1.0, 0.0, 0.0, 1.0, 0.0, 0.0, -1.0, 0.0, 0.0, -1.0, 0.0, 0.0, -1.0, 0.0, 0.0, -1.0, 0.0008427, -0.006104, 1.0, 0.0008427, -0.006104, 1.0, 0.0008427, -0.006104, 1.0, -0.2501, 0.2095, 0.9453, 0.2174, 0.9761, 0.0002612, 0.2174, 0.9761, 0.0002612, 0.2174, 0.9761, 0.0002612, 0.2174, 0.9761, 0.0002612, 6.301e-07, 0.0, 1.0, 6.301e-07, 0.0, 1.0, 6.301e-07, 0.0, 1.0, 6.301e-07, 0.0, 1.0, 0.0, 0.0, 1.0, 0.0, 0.0, 1.0, 0.0, 0.0, 1.0, 0.0, 0.0, 1.0, 6.301e-07, 0.0, 1.0, 6.301e-07, 0.0, 1.0, 6.301e-07, 0.0, 1.0, 6.301e-07, 0.0, 1.0, 1.0, 0.0, 0.0, 1.0, 0.0, 0.0, 1.0, 0.0, 0.0, 1.0, 0.0, 0.0, -0.1959, 0.9806, 6.498e-05, -0.1959, 0.9806, 6.498e-05, -0.1959, 0.9806, 6.498e-05, -0.1959, 0.9806, 6.498e-05, -0.2453, 0.119, 0.9621, -6.301e-07, 0.0, 1.0, -6.301e-07, 0.0, 1.0, -6.301e-07, 0.0, 1.0, -0.195, 0.9808, 0.0, -0.195, 0.9808, 0.0, -0.195, 0.9808, 0.0, -0.9808, 0.1951, -9.047e-09, -0.9808, 0.1951, -9.047e-09, -0.9767, 0.1875, 0.1045, -0.9808, 0.1951, -9.047e-09, -1.0, 0.0, -7.007e-09, -1.0, 0.0, -7.007e-09, -1.0, 0.0, -7.007e-09, -1.0, 0.0, -7.007e-09, 0.0, 1.0, 0.0, 0.0, 1.0, 0.0, 0.0, 1.0, 0.0, 0.0, 1.0, 0.0, 0.0, -1.0, -4.784e-08, 0.0, -1.0, -4.784e-08, 0.0, -1.0, -4.784e-08, 0.0, -1.0, -4.784e-08, 0.0, 1.0, -8.879e-09, 0.0, 1.0, -8.879e-09, 0.0, 1.0, -8.879e-09, 0.0, 1.0, -8.879e-09, 0.0, 0.0, -1.0, 0.0, 0.0, -1.0, 0.0, 0.0, -1.0, 0.0, 0.0, -1.0, 0.0, 1.0, 0.0, 0.0, 1.0, 0.0, 0.0, 1.0, 0.0, 0.0, 1.0, 0.0, 1.0, 0.0, 0.0, 1.0, 0.0, 0.0, 1.0, 0.0, 0.0, 1.0, 0.0, 0.0, 1.0, -4.294e-08, 1.273e-08, 1.0, -4.294e-08, 1.273e-08, 1.0, -4.294e-08, 1.273e-08, 1.0, -4.294e-08, 1.273e-08, 0.0, 0.0, 1.0, 0.0, 0.0, 1.0, 0.0, 0.0, 1.0, 0.0, 0.0, 1.0, 0.0, -1.0, 9.766e-07, 0.0, -1.0, 9.766e-07, 0.0, -1.0, 9.766e-07, 0.0, -1.0, 9.766e-07, -1.0, 0.0, -2.631e-08, -1.0, 0.0, -2.631e-08, -1.0, 0.0, -2.631e-08, -1.0, 0.0, -2.631e-08, 0.0, -1.0, -4.209e-08, 0.0, -1.0, -4.209e-08, 0.0, -1.0, -4.209e-08, 0.0, -1.0, -4.209e-08, -0.7809, 0.0, 0.6247, -0.7809, 0.0, 0.6247, -0.7809, 0.0, 0.6247, -0.7809, 0.0, 0.6247, 0.0, 1.0, 9.766e-07, 0.0, 1.0, 9.766e-07, 0.0, 1.0, 9.766e-07, 0.0, 1.0, 9.766e-07, 0.0, 0.0, 1.0, 0.0, 0.0, 1.0, 0.0, 0.0, 1.0, 0.0, 0.0, 1.0, 0.0, -1.0, 0.0, 0.0, -1.0, 0.0, 0.0, -1.0, 0.0, 0.0, -1.0, 0.0, 1.0, 0.0, -2.631e-08, 1.0, 0.0, -2.631e-08, 1.0, 0.0, -2.631e-08, 1.0, 0.0, -2.631e-08, 0.0, 1.0, 1.776e-08, 0.0, 1.0, 1.776e-08, 0.0, 1.0, 1.776e-08, 0.0, 1.0, 1.776e-08, -1.0, 0.0, 1.315e-08, -1.0, 0.0, 1.315e-08, -1.0, 0.0, 1.315e-08, -1.0, 0.0, 1.315e-08, -9.168e-07, 0.0, 1.0, -9.168e-07, 0.0, 1.0, -9.168e-07, 0.0, 1.0, -9.168e-07, 0.0, 1.0, 0.0, 0.0, -1.0, 0.0, 0.0, -1.0, 0.0, 0.0, -1.0, 0.0, 1.0, 0.0, 0.0, 1.0, 0.0, 0.0, 1.0, 0.0, 0.0, 1.0, 0.0, 0.0, 0.0, -1.0, 0.0, 0.0, -1.0, 0.0, 0.0, -1.0, 1.0, -0.001783, 0.004759, 1.0, -0.002739, 0.004518, 1.0, -0.004307, 0.003959, 1.0, -0.001798, 0.004746, 0.0, 0.0, 0.0, 0.0, 0.0, 0.0, 0.0, 0.0, 0.0, -1.0, 0.0, 0.0, -1.0, 0.0, 0.0, -1.0, 0.0, 0.0, -1.0, 0.0, 0.0, -0.7071, 0.7071, -1.66e-08, -0.7071, 0.7071, -1.66e-08, -0.7071, 0.7071, -1.66e-08, -0.7071, 0.7071, -1.66e-08, -0.7071, -0.7071, -6.306e-09, -0.7071, -0.7071, -6.306e-09, -0.7071, -0.7071, -6.306e-09, -0.7071, -0.7071, -6.306e-09, 0.7071, -0.7071, 3.104e-08, 0.7071, -0.7071, 3.104e-08, 0.7071, -0.7071, 3.104e-08, 0.7071, -0.7071, 3.104e-08, 0.0, 0.0, 1.0, 0.0, 0.0, 1.0, 0.0, 0.0, 1.0, 0.0, 0.0, 1.0, 0.7071, 0.7071, 0.0, 0.7071, 0.7071, 0.0, 0.7071, 0.7071, 0.0, 0.7071, 0.7071, 0.0, -0.7071, -0.7071, -1.066e-08, -0.7071, -0.7071, -1.066e-08, -0.7071, -0.7071, -1.066e-08, -0.7071, -0.7071, -1.066e-08, 0.7071, 0.7071, -3.111e-08, 0.7071, 0.7071, -3.111e-08, 0.7071, 0.7071, -3.111e-08, 0.7071, 0.7071, -3.111e-08, -0.7071, 0.7071, -1.538e-08, -0.7071, 0.7071, -1.538e-08, -0.7071, 0.7071, -1.538e-08, -0.7071, 0.7071, -1.538e-08, 0.7071, -0.7071, -1.555e-08, 0.7071, -0.7071, -1.555e-08, 0.7071, -0.7071, -1.555e-08, 0.7071, -0.7071, -1.555e-08, 0.7071, 0.7071, -6.222e-08, 0.7071, 0.7071, -6.222e-08, 0.7071, 0.7071, -6.222e-08, 0.7071, 0.7071, -6.222e-08, -0.7071, 0.7071, -3.111e-08, -0.7071, 0.7071, -3.111e-08, -0.7071, 0.7071, -3.111e-08, -0.7071, 0.7071, -3.111e-08, 0.7071, -0.7071, 0.0, 0.7071, -0.7071, 0.0, 0.7071, -0.7071, 0.0, 0.7071, -0.7071, 0.0, -0.7071, 0.7071, -8.056e-08, -0.7071, 0.7071, -8.056e-08, -0.7071, 0.7071, -8.056e-08, -0.7071, 0.7071, -8.056e-08, -0.7071, -0.7071, 0.0, -0.7071, -0.7071, 0.0, -0.7071, -0.7071, 0.0, -0.7071, -0.7071, 0.0, 0.0, 0.0, 1.0, 0.0, 0.0, 1.0, 0.0, 0.0, 1.0, 0.0, 0.0, 1.0, 0.7071, -0.7071, 3.111e-08, 0.7071, -0.7071, 3.111e-08, 0.7071, -0.7071, 3.111e-08, 0.7071, -0.7071, 3.111e-08, 0.7071, 0.7071, -1.957e-08, 0.7071, 0.7071, -1.957e-08, 0.7071, 0.7071, -1.957e-08, 0.7071, 0.7071, -1.957e-08, 0.0, 0.0, 1.0, 0.0, 0.0, 1.0, 0.0, 0.0, 1.0, 0.0, 0.0, 1.0, 1.0, 0.0, -7.007e-09, 1.0, 0.0, -7.007e-09, 1.0, 0.0, -7.007e-09, 1.0, 0.0, -7.007e-09, -0.7071, -0.7071, 0.0, -0.7071, -0.7071, 0.0, -0.7071, -0.7071, 0.0, -0.7071, -0.7071, 0.0, 0.0, 0.0, 1.0, 0.0, 0.0, 1.0, 0.0, 0.0, 1.0, 0.0, 0.0, 1.0, 0.0, 0.0, 1.0, 0.0, 0.0, 1.0, 0.0, 0.0, 1.0, 0.0, 0.0, 1.0, -0.5556, -0.8315, 0.0, -0.5556, -0.8315, 0.0, -0.5556, -0.8315, 0.0, -0.5556, -0.8315, 0.0, 1.0, 0.0, 1.273e-08, 1.0, 0.0, 1.273e-08, 1.0, 0.0, 1.273e-08, 1.0, 0.0, 1.273e-08, 1.0, 0.0, 1.428e-08, 1.0, 0.0, 1.428e-08, 1.0, 0.0, 1.428e-08, 1.0, 0.0, 1.428e-08, 0.0, 0.0, -1.0, 0.0, 0.0, -1.0, 0.0, 0.0, -1.0, 0.0, 0.0, -1.0, 0.0, 0.0, 1.0, 0.0, 0.0, 1.0, 0.0, 0.0, 1.0, 0.0, 0.0, 1.0, 0.0, 0.0, -1.0, 0.0, 0.0, -1.0, 0.0, 0.0, -1.0, 0.0, 0.0, -1.0, 0.0, 0.0, 1.0, 0.0, 0.0, 1.0, 0.0, 0.0, 1.0, 0.0, 0.0, 1.0, -0.5556, 0.8315, 0.0, -0.5556, 0.8315, 0.0, -0.5556, 0.8315, 0.0, -0.5556, 0.8315, 0.0, -0.9999, 0.0009528, 0.01092, -0.9999, 0.0009528, 0.01092, -0.9999, 0.0009528, 0.01092, -0.9999, 0.0009528, 0.01092, -0.1442, 0.006607, 0.9895, -0.1517, 0.006861, 0.9884, -0.1452, -0.0007794, 0.9894, -0.1505, -0.01104, 0.9885, 0.02482, -0.01002, 0.9996, 0.02482, -0.01002, 0.9996, 0.02482, -0.01002, 0.9996, 0.02482, -0.01002, 0.9996, 0.5086, 0.861, 0.001121, 0.5086, 0.861, 0.001121, 0.5086, 0.861, 0.001121, 0.5086, 0.861, 0.001121, 0.1951, 0.9808, 0.0, 0.1951, 0.9808, 0.0, 0.1951, 0.9808, 0.0, 0.1951, 0.9808, 0.0, 0.8315, -0.5556, 0.0, 0.8315, -0.5556, 0.0, 0.8315, -0.5556, 0.0, 0.8315, -0.5556, 0.0, 0.0, -1.0, 0.0, 0.0, -1.0, 0.0, 0.0, -1.0, 0.0, 0.0, -1.0, 0.0, 0.1951, 0.9808, 0.0, 0.1951, 0.9808, 0.0, 0.1951, 0.9808, 0.0, 0.1951, 0.9808, 0.0, 0.5556, 0.8315, 0.0, 0.5556, 0.8315, 0.0, 0.5556, 0.8315, 0.0, 0.5556, 0.8315, 0.0, 0.8315, 0.5556, 0.0, 0.8315, 0.5556, 0.0, 0.8315, 0.5556, 0.0, 0.8315, 0.5556, 0.0, 0.9808, 0.1951, 0.0, 0.9808, 0.1951, 0.0, 0.9808, 0.1951, 0.0, 0.9808, 0.1951, 0.0, 0.9808, -0.1951, 0.0, 0.9808, -0.1951, 0.0, 0.9808, -0.1951, 0.0, 0.9808, -0.1951, 0.0, 0.8315, -0.5556, 0.0, 0.8315, -0.5556, 0.0, 0.8315, -0.5556, 0.0, 0.8315, -0.5556, 0.0, 0.5556, -0.8315, 0.0, 0.5556, -0.8315, 0.0, 0.5556, -0.8315, 0.0, 0.5556, -0.8315, 0.0, 0.1951, -0.9808, 0.0, 0.1951, -0.9808, 0.0, 0.1951, -0.9808, 0.0, 0.1951, -0.9808, 0.0, -0.1951, -0.9808, 0.0, -0.1951, -0.9808, 0.0, -0.1951, -0.9808, 0.0, -0.1951, -0.9808, 0.0, -0.5556, -0.8315, 0.0, -0.5556, -0.8315, 0.0, -0.5556, -0.8315, 0.0, -0.5556, -0.8315, 0.0, -0.8315, -0.5556, 0.0, -0.8315, -0.5556, 0.0, -0.8315, -0.5556, 0.0, -0.8315, -0.5556, 0.0, -0.9808, -0.1951, 0.0, -0.9808, -0.1951, 0.0, -0.9808, -0.1951, 0.0, -0.9808, -0.1951, 0.0, -0.9808, 0.1951, 0.0, -0.9808, 0.1951, 0.0, -0.9808, 0.1951, 0.0, -0.9808, 0.1951, 0.0, -0.8315, 0.5556, 0.0, -0.8315, 0.5556, 0.0, -0.8315, 0.5556, 0.0, -0.8315, 0.5556, 0.0, -2.588e-08, 0.0, 1.0, -2.588e-08, 0.0, 1.0, -2.588e-08, 0.0, 1.0, -2.588e-08, 0.0, 1.0, -2.588e-08, 0.0, 1.0, -2.588e-08, 0.0, 1.0, -2.588e-08, 0.0, 1.0, -2.588e-08, 0.0, 1.0, -2.588e-08, 0.0, 1.0, -2.588e-08, 0.0, 1.0, -2.588e-08, 0.0, 1.0, -2.588e-08, 0.0, 1.0, -2.588e-08, 0.0, 1.0, -2.588e-08, 0.0, 1.0, -2.588e-08, 0.0, 1.0, -2.588e-08, 0.0, 1.0, -0.5556, 0.8315, 0.0, -0.5556, 0.8315, 0.0, -0.5556, 0.8315, 0.0, -0.5556, 0.8315, 0.0, -0.1951, 0.9808, 0.0, -0.1951, 0.9808, 0.0, -0.1951, 0.9808, 0.0, -0.1951, 0.9808, 0.0, 0.1951, 0.9808, 0.001274, 0.1951, 0.9808, 0.001274, 0.1951, 0.9808, 0.001274, 0.1951, 0.9808, 0.001274, 0.5556, 0.8315, 0.00143, 0.5556, 0.8315, 0.00143, 0.5556, 0.8315, 0.00143, 0.5556, 0.8315, 0.00143, 0.8315, 0.5556, 0.001368, 0.8315, 0.5556, 0.001368, 0.8315, 0.5556, 0.001368, 0.8315, 0.5556, 0.001368, 0.9808, 0.1951, 0.001098, 0.9808, 0.1951, 0.001098, 0.9808, 0.1951, 0.001098, 0.9808, 0.1951, 0.001098, 0.9808, -0.1951, 0.0006609, 0.9808, -0.1951, 0.0006609, 0.9808, -0.1951, 0.0006609, 0.9808, -0.1951, 0.0006609, 0.8315, -0.5556, 0.0001228, 0.8315, -0.5556, 0.0001228, 0.8315, -0.5556, 0.0001228, 0.8315, -0.5556, 0.0001228, 0.5556, -0.8315, -0.0004339, 0.5556, -0.8315, -0.0004339, 0.5556, -0.8315, -0.0004339, 0.5556, -0.8315, -0.0004339, 0.1951, -0.9808, -0.0009244, 0.1951, -0.9808, -0.0009244, 0.1951, -0.9808, -0.0009244, 0.1951, -0.9808, -0.0009244, -0.1951, -0.9808, -0.001274, -0.1951, -0.9808, -0.001274, -0.1951, -0.9808, -0.001274, -0.1951, -0.9808, -0.001274, -0.5556, -0.8315, -0.00143, -0.5556, -0.8315, -0.00143, -0.5556, -0.8315, -0.00143, -0.5556, -0.8315, -0.00143, -0.8315, -0.5556, -0.001368, -0.8315, -0.5556, -0.001368, -0.8315, -0.5556, -0.001368, -0.8315, -0.5556, -0.001368, -0.9808, -0.1951, -0.001098, -0.9808, -0.1951, -0.001098, -0.9808, -0.1951, -0.001098, -0.9808, -0.1951, -0.001098, -0.9808, 0.1951, -0.0006608, -0.9808, 0.1951, -0.0006608, -0.9808, 0.1951, -0.0006608, -0.9808, 0.1951, -0.0006608, -0.8315, 0.5556, -0.0001228, -0.8315, 0.5556, -0.0001228, -0.8315, 0.5556, -0.0001228, -0.8315, 0.5556, -0.0001228, 0.0, 0.0, 1.0, 0.0, 0.0, 1.0, 0.0, 0.0, 1.0, 0.0, 0.0, 1.0, 0.0, 0.0, 1.0, 0.0, 0.0, 1.0, 0.0, 0.0, 1.0, 0.0, 0.0, 1.0, 0.0, 0.0, 1.0, 0.0, 0.0, 1.0, 0.0, 0.0, 1.0, 0.0, 0.0, 1.0, 0.0, 0.0, 1.0, 0.0, 0.0, 1.0, 0.0, 0.0, 1.0, 0.0, 0.0, 1.0, -0.5556, 0.8315, 0.0004338, -0.5556, 0.8315, 0.0004338, -0.5556, 0.8315, 0.0004338, -0.5556, 0.8315, 0.0004338, -0.1951, 0.9808, 0.0009244, -0.1951, 0.9808, 0.0009244, -0.1951, 0.9808, 0.0009244, -0.1951, 0.9808, 0.0009244])] * 3)])
me_cube = bpy.data.meshes.new('Cube')
me_cube.from_pydata([(-1.114, -3.426, -3.612), (-1.114, -3.426, 0.8405), (-1.114, 0.4648, -3.612), (-1.114, 0.4648, 0.8405), (1.105, -3.426, -3.612), (1.105, -3.426, 0.8405), (1.105, 0.4648, -3.612), (1.105, 0.4648, 0.8405)], [], [(0, 2, 3, 1), (2, 6, 7, 3), (6, 4, 5, 7), (4, 0, 1, 5), (2, 0, 4, 6), (7, 5, 1, 3)])
_uv = me_cube.uv_layers.new(name='UVMap')
_uv.uv.foreach_set('vector', [0.375, 0.0, 0.375, 0.25, 0.625, 0.25, 0.625, 0.0, 0.375, 0.25, 0.375, 0.5, 0.625, 0.5, 0.625, 0.25, 0.375, 0.5, 0.375, 0.75, 0.625, 0.75, 0.625, 0.5, 0.375, 0.75, 0.375, 1.0, 0.625, 1.0, 0.625, 0.75, 0.125, 0.5, 0.125, 0.75, 0.375, 0.75, 0.375, 0.5, 0.625, 0.5, 0.625, 0.75, 0.875, 0.75, 0.875, 0.5])
me_cube.materials.append(mat_brick_wall_world)
me_cube.update()

# ---- objects
ob_arena = bpy.data.objects.new('arena', None)
ob_arena_col = bpy.data.objects.new('arena_col', me_mesh_0)
ob_hub = bpy.data.objects.new('hub', None)
ob_hub_col = bpy.data.objects.new('hub_col', me_mesh_1)
ob_cube_col = bpy.data.objects.new('Cube_col', me_cube)

# ---- transforms, parenting, visibility, modifiers, constraints
ob_arena.location = (0.0, 0.0, 0.0)
ob_arena.rotation_mode = 'QUATERNION'
ob_arena.rotation_quaternion = (1.0, 0.0, 0.0, 0.0)
ob_arena.empty_display_size = 0.001
ob_arena_col.parent = ob_arena
ob_arena_col.location = (28.27, -21.25, -269.7)
ob_arena_col.rotation_mode = 'QUATERNION'
ob_arena_col.rotation_quaternion = (1.0, 0.0, 0.0, 0.0)
ob_hub.location = (0.0, 0.0, 0.0)
ob_hub.rotation_mode = 'QUATERNION'
ob_hub.rotation_quaternion = (1.0, 0.0, 0.0, 0.0)
ob_hub.empty_display_size = 0.001
ob_hub_col.parent = ob_hub
ob_hub_col.location = (0.0, 0.0, 0.0)
ob_hub_col.rotation_mode = 'QUATERNION'
ob_hub_col.rotation_quaternion = (1.0, 0.0, 0.0, 0.0)
ob_cube_col.location = (0.0, 175.9, -32.23)
ob_cube_col.scale = (70.92, 70.92, 70.92)

# ---- collection membership
scene.collection.objects.link(ob_arena)
scene.collection.objects.link(ob_arena_col)
scene.collection.objects.link(ob_hub)
scene.collection.objects.link(ob_hub_col)
scene.collection.objects.link(ob_cube_col)

# ---- scene / render settings (as saved in the file)
scene.frame_start = 1; scene.frame_end = 250; scene.frame_set(0)
scene.render.engine = 'BLENDER_EEVEE_NEXT'
bpy.context.view_layer.update()

# ---- added for rendering (the .blend has no active camera and no usable light): camera, sun
cam_auto = bpy.data.cameras.new('AutoCamera')
cam_auto.lens = 50.0
cam_auto.sensor_width = 36.0
cam_auto.clip_end = 8358.84
ob_auto_camera = bpy.data.objects.new('AutoCamera', cam_auto)
scene.collection.objects.link(ob_auto_camera)
ob_auto_camera.location = (476.289, -485.738, 217.762)
ob_auto_camera.rotation_euler = (1.09748, -7.21219e-08, 0.694738)
scene.camera = ob_auto_camera
light_auto_sun = bpy.data.lights.new('AutoSun', 'SUN')
light_auto_sun.energy = 3.0
light_auto_sun.angle = 0.0523599
ob_auto_sun = bpy.data.objects.new('AutoSun', light_auto_sun)
scene.collection.objects.link(ob_auto_sun)
ob_auto_sun.rotation_euler = (0.872665, 0.174533, 0.523599)
bpy.context.view_layer.update()

